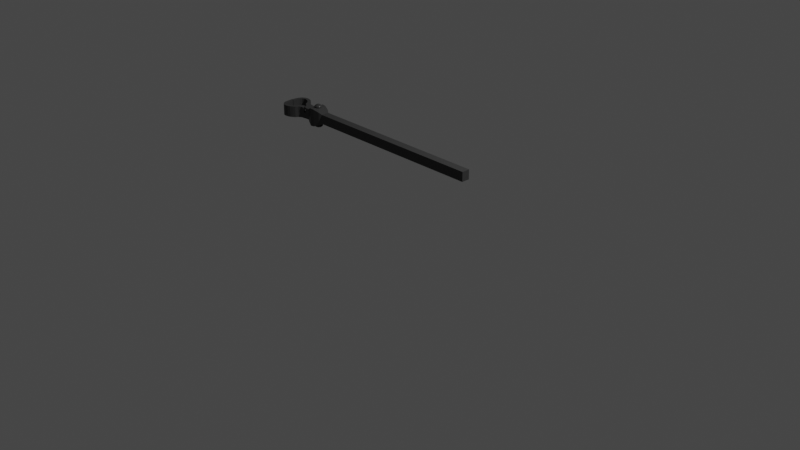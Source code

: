 # Source: Grabber_closed.blend  (saved by Blender 3.6.11; exported with 4.5.12 LTS)
import bpy
from mathutils import Matrix  # noqa: F401  (used for matrix-valued properties, if any)

bpy.ops.wm.read_factory_settings(use_empty=True)
scene = bpy.context.scene
scene.name = 'Scene'

# ---- collections
col_collection = bpy.data.collections.new('Collection'); scene.collection.children.link(col_collection)

# ---- materials (node trees are filled in below, after node groups)
mat_material_002 = bpy.data.materials.new('Material.002')
mat_material_002.use_transparent_shadow = False

# ---- material node trees
mat_material_002.use_nodes = True; mat_material_002.node_tree.nodes.clear()
_N = mat_material_002.node_tree.nodes; _L = mat_material_002.node_tree.links
n0 = _N.new('ShaderNodeBsdfPrincipled'); n0.name = 'Principled BSDF'; n0.location = (10, 300)
n0.distribution = 'GGX'
n0.subsurface_method = 'RANDOM_WALK_SKIN'
n0.inputs[0].default_value = (0.06998, 0.06998, 0.06998, 1.0)
n0.inputs[1].default_value = 0.3109
n0.inputs[2].default_value = 0.2617
n0.inputs[3].default_value = 1.45
n0.inputs[13].default_value = 0.0
n0.inputs[27].default_value = (0.0, 0.0, 0.0, 1.0)
n0.inputs[28].default_value = 1.0
n1 = _N.new('ShaderNodeOutputMaterial'); n1.name = 'Material Output'; n1.location = (300, 300)
_L.new(n0.outputs[0], n1.inputs[0])
n1.is_active_output = True

# ---- world
world_world = bpy.data.worlds.new('World'); scene.world = world_world
world_world.use_nodes = True; world_world.node_tree.nodes.clear()
_N = world_world.node_tree.nodes; _L = world_world.node_tree.links
n0 = _N.new('ShaderNodeOutputWorld'); n0.name = 'World Output'; n0.location = (300, 300)
n1 = _N.new('ShaderNodeBackground'); n1.name = 'Background'; n1.location = (10, 300)
n1.inputs[0].default_value = (0.05088, 0.05088, 0.05088, 1.0)
_L.new(n1.outputs[0], n0.inputs[0])
n0.is_active_output = True
world_world.color = (0.05088, 0.05088, 0.05088)
world_world.use_sun_shadow = False
world_world.sun_shadow_jitter_overblur = 0.0

# ---- cameras
cam_camera = bpy.data.cameras.new('Camera')
cam_camera.clip_end = 100.0
cam_camera.ortho_scale = 7.314

# ---- lights
light_light = bpy.data.lights.new('Light', 'POINT')
light_light.transmission_factor = 0.0
light_light.energy = 1000.0
light_light.shadow_soft_size = 0.1
light_light.shadow_maximum_resolution = 0.006
light_light.use_absolute_resolution = True

# ---- meshes
me_cube_001 = bpy.data.meshes.new('Cube.001')
me_cube_001.from_pydata([(-0.9935, -0.05948, 0.07174), (-0.9935, 0.05948, 0.07174), (0.9935, -0.05948, 0.07174), (0.9935, 0.05948, 0.07174), (-1.026, -0.08489, 0.1024), (-1.026, 0.08489, 0.1024), (-1.057, -0.09787, 0.1181), (-1.057, 0.09787, 0.1181), (-1.086, -0.1102, 0.133), (-1.086, 0.1102, 0.133), (-1.131, -0.1141, 0.1376), (-1.131, 0.1141, 0.1376), (-1.16, -0.09753, 0.1176), (-1.16, 0.09753, 0.1176), (-1.183, -0.08538, 0.103), (-1.183, 0.08538, 0.103), (-1.203, -0.06964, 0.084), (-1.203, 0.06964, 0.084), (-1.229, -0.06964, 0.084), (-1.229, 0.06964, 0.084), (-1.251, -0.06898, 0.084), (-1.237, 0.06898, 0.084), (-1.286, -0.03643, 0.084), (-1.272, 0.07556, 0.084), (-1.271, 0.0815, -0.084), (-1.311, 0.01423, -0.084), (-1.311, 0.01423, 0.084), (-1.297, 0.0815, 0.084), (-1.314, 0.08591, -0.084), (-1.341, 0.03491, -0.084), (-1.341, 0.03491, 0.084), (-1.314, 0.08591, 0.084), (-1.336, 0.1071, -0.084), (-1.366, 0.0828, -0.084), (-1.366, 0.0828, 0.084), (-1.336, 0.1071, 0.084), (-1.354, 0.145, -0.084), (-1.375, 0.1061, -0.084), (-1.375, 0.1061, 0.084), (-1.354, 0.145, 0.084), (-1.373, 0.1648, -0.084), (-1.393, 0.1245, -0.084), (-1.393, 0.1245, 0.084), (-1.373, 0.1648, 0.084), (-1.4, 0.1883, -0.084), (-1.413, 0.1433, -0.084), (-1.413, 0.1433, 0.084), (-1.4, 0.1883, 0.084), (-1.428, 0.2026, -0.084), (-1.433, 0.1549, -0.084), (-1.433, 0.1549, 0.084), (-1.428, 0.2026, 0.084), (-1.466, 0.2083, -0.084), (-1.457, 0.1615, -0.084), (-1.457, 0.1615, 0.084), (-1.466, 0.2083, 0.084), (-1.498, 0.1956, -0.084), (-1.477, 0.1564, -0.084), (-1.477, 0.1564, 0.084), (-1.498, 0.1956, 0.084), (-1.527, 0.1643, -0.084), (-1.496, 0.1406, -0.084), (-1.496, 0.1406, 0.084), (-1.527, 0.1643, 0.084), (-1.543, 0.1237, -0.084), (-1.509, 0.1125, -0.084), (-1.509, 0.1125, 0.084), (-1.543, 0.1237, 0.084), (-1.55, 0.07839, -0.084), (-1.515, 0.08229, -0.084), (-1.515, 0.08229, 0.084), (-1.55, 0.07839, 0.084), (-1.555, 0.01805, -0.084), (-1.52, 0.01777, -0.084), (-1.52, 0.01777, 0.084), (-1.555, 0.01805, 0.084), (-0.9935, -0.05948, 0.0), (-1.026, -0.08489, -5.215e-08), (-1.057, -0.09787, -7.451e-08), (-1.086, -0.1102, -8.941e-08), (-1.131, -0.1141, -8.941e-08), (-1.16, -0.09753, -8.196e-08), (-1.183, -0.08538, -7.451e-08), (-1.203, -0.06964, -5.215e-08), (-1.229, -0.06964, -5.215e-08), (-1.251, -0.06898, -5.96e-08), (-1.311, 0.01423, -5.37e-08), (-1.341, 0.03491, -5.96e-08), (-1.366, 0.0828, -5.215e-08), (-0.9935, 0.05948, 0.0), (-1.026, 0.08489, -5.215e-08), (-1.057, 0.09787, -8.196e-08), (-1.086, 0.1102, -8.941e-08), (-1.131, 0.1141, -1.043e-07), (-1.16, 0.09753, -8.196e-08), (-1.183, 0.08538, -6.706e-08), (-1.203, 0.06964, -5.96e-08), (-1.229, 0.06964, -5.96e-08), (-1.237, 0.06898, -5.215e-08), (-1.272, 0.07556, -5.215e-08), (-1.075, -0.0225, -2.132e-14), (-1.084, -0.03211, -5.215e-08), (-1.092, -0.03702, -7.451e-08), (-1.1, -0.0417, -8.941e-08), (-1.112, -0.04315, -8.941e-08), (-1.119, -0.03689, -8.196e-08), (-1.126, -0.03229, -7.451e-08), (-1.131, -0.02634, -5.215e-08), (-1.075, 0.0225, -2.132e-14), (-1.084, 0.03211, -5.215e-08), (-1.092, 0.03702, -8.196e-08), (-1.1, 0.0417, -8.941e-08), (-1.112, 0.04315, -1.043e-07), (-1.119, 0.03689, -8.196e-08), (-1.126, 0.03229, -6.706e-08), (-1.131, 0.02634, -5.96e-08), (-1.075, -0.0225, 0.1396), (-1.084, -0.03211, 0.1396), (-1.092, -0.03702, 0.1396), (-1.1, -0.0417, 0.1396), (-1.112, -0.04315, 0.1396), (-1.119, -0.03689, 0.1396), (-1.126, -0.03229, 0.1396), (-1.131, -0.02634, 0.1396), (-1.075, 0.0225, 0.1396), (-1.084, 0.03211, 0.1396), (-1.092, 0.03702, 0.1396), (-1.1, 0.0417, 0.1396), (-1.112, 0.04315, 0.1396), (-1.119, 0.03689, 0.1396), (-1.126, 0.03229, 0.1396), (-1.131, 0.02634, 0.1396), (0.9935, 0.05948, 0.0), (0.9935, -0.05948, 0.0), (-1.293, 0.08371, -0.084), (-1.286, -0.03643, -3.725e-08), (-1.555, 0.002672, -0.084), (-1.52, 0.002388, -0.084), (-1.52, 0.002388, 0.084), (-1.555, 0.002672, 0.084)], [], [(101, 102, 118, 117), (3, 132, 89, 1), (132, 3, 2, 133), (133, 76, 89, 132), (3, 1, 0, 2), (76, 0, 4, 77), (109, 108, 124, 125), (77, 4, 6, 78), (102, 103, 119, 118), (78, 6, 8, 79), (80, 10, 12, 81), (79, 8, 10, 80), (112, 111, 127, 128), (104, 105, 121, 120), (111, 110, 126, 127), (81, 12, 14, 82), (16, 17, 19, 18), (82, 14, 16, 83), (103, 104, 120, 119), (18, 19, 21, 20), (83, 16, 18, 84), (84, 18, 20, 85), (22, 23, 27, 26), (20, 21, 23, 22), (97, 84, 85, 98), (24, 25, 29, 28, 134), (30, 31, 35, 34), (24, 99, 86, 25), (86, 26, 30, 87), (26, 27, 31, 30), (35, 32, 36, 39), (28, 29, 33, 32), (31, 28, 32, 35), (87, 30, 34, 88), (38, 39, 43, 42), (33, 88, 34, 38, 37), (34, 35, 39, 38), (32, 33, 37, 36), (43, 40, 44, 47), (36, 37, 41, 40), (39, 36, 40, 43), (37, 38, 42, 41), (46, 47, 51, 50), (41, 42, 46, 45), (42, 43, 47, 46), (40, 41, 45, 44), (48, 49, 53, 52), (44, 45, 49, 48), (47, 44, 48, 51), (45, 46, 50, 49), (55, 52, 56, 59), (51, 48, 52, 55), (49, 50, 54, 53), (50, 51, 55, 54), (58, 59, 63, 62), (53, 54, 58, 57), (54, 55, 59, 58), (52, 53, 57, 56), (63, 60, 64, 67), (56, 57, 61, 60), (59, 56, 60, 63), (57, 58, 62, 61), (65, 66, 70, 69), (61, 62, 66, 65), (62, 63, 67, 66), (60, 61, 65, 64), (70, 71, 75, 74), (66, 67, 71, 70), (64, 65, 69, 68), (67, 64, 68, 71), (75, 72, 136, 139), (68, 69, 73, 72), (71, 68, 72, 75), (69, 70, 74, 73), (29, 87, 88, 33), (25, 86, 87, 29), (96, 83, 84, 97), (19, 97, 98, 21), (21, 98, 99, 23), (17, 96, 97, 19), (13, 94, 95, 15), (15, 95, 96, 17), (11, 93, 94, 13), (7, 91, 92, 9), (9, 92, 93, 11), (1, 89, 90, 5), (5, 90, 91, 7), (93, 92, 111, 112), (80, 81, 105, 104), (90, 89, 108, 109), (78, 79, 103, 102), (91, 90, 109, 110), (77, 78, 102, 101), (89, 76, 100, 108), (76, 77, 101, 100), (95, 94, 113, 114), (83, 96, 115, 107), (96, 95, 114, 115), (82, 83, 107, 106), (94, 93, 112, 113), (81, 82, 106, 105), (92, 91, 110, 111), (79, 80, 104, 103), (110, 109, 125, 126), (100, 101, 117, 116), (107, 115, 131, 123), (108, 100, 116, 124), (114, 113, 129, 130), (106, 107, 123, 122), (115, 114, 130, 131), (105, 106, 122, 121), (113, 112, 128, 129), (4, 0, 116, 117), (6, 4, 117, 118), (118, 119, 8, 6), (120, 10, 8, 119), (121, 12, 10, 120), (121, 122, 14, 12), (123, 16, 14, 122), (131, 17, 16, 123), (17, 131, 130, 15), (15, 130, 129, 13), (13, 129, 128, 11), (11, 128, 127, 9), (9, 127, 126, 7), (7, 126, 125, 5), (5, 125, 124, 1), (0, 1, 124, 116), (76, 133, 2, 0), (23, 99, 24, 134, 27), (99, 135, 86), (98, 85, 135, 99), (28, 31, 27, 134), (86, 135, 22, 26), (85, 20, 22, 135), (137, 138, 139, 136), (73, 74, 138, 137), (74, 75, 139, 138), (72, 73, 137, 136)])
_uv = me_cube_001.uv_layers.new(name='UVMap')
_uv.uv.foreach_set('vector', [0.5, 1.0, 0.5, 1.0, 0.5, 1.0, 0.5, 1.0, 0.625, 0.5, 0.5, 0.5, 0.5, 0.25, 0.625, 0.25, 0.5, 0.5, 0.625, 0.5, 0.625, 0.75, 0.5, 0.75, 0.5, 0.75, 0.5, 1.0, 0.5, 0.25, 0.5, 0.5, 0.625, 0.5, 0.875, 0.5, 0.875, 0.75, 0.625, 0.75, 0.5, 1.0, 0.625, 1.0, 0.625, 1.0, 0.5, 1.0, 0.5, 0.25, 0.5, 0.25, 0.5, 0.25, 0.5, 0.25, 0.5, 1.0, 0.625, 1.0, 0.625, 1.0, 0.5, 1.0, 0.5, 1.0, 0.5, 1.0, 0.5, 1.0, 0.5, 1.0, 0.5, 1.0, 0.625, 1.0, 0.625, 1.0, 0.5, 1.0, 0.5, 1.0, 0.625, 1.0, 0.625, 1.0, 0.5, 1.0, 0.5, 1.0, 0.625, 1.0, 0.625, 1.0, 0.5, 1.0, 0.5, 0.25, 0.5, 0.25, 0.5, 0.25, 0.5, 0.25, 0.5, 1.0, 0.5, 1.0, 0.5, 1.0, 0.5, 1.0, 0.5, 0.25, 0.5, 0.25, 0.5, 0.25, 0.5, 0.25, 0.5, 1.0, 0.625, 1.0, 0.625, 1.0, 0.5, 1.0, 0.875, 0.75, 0.875, 0.5, 0.875, 0.5, 0.875, 0.75, 0.5, 1.0, 0.625, 1.0, 0.625, 1.0, 0.5, 1.0, 0.5, 1.0, 0.5, 1.0, 0.5, 1.0, 0.5, 1.0, 0.875, 0.75, 0.875, 0.5, 0.875, 0.5, 0.875, 0.75, 0.5, 1.0, 0.625, 1.0, 0.625, 1.0, 0.5, 1.0, 0.5, 1.0, 0.625, 1.0, 0.625, 1.0, 0.5, 1.0, 0.875, 0.75, 0.875, 0.5, 0.875, 0.5, 0.875, 0.75, 0.875, 0.75, 0.875, 0.5, 0.875, 0.5, 0.875, 0.75, 0.5, 0.25, 0.5, 1.0, 0.5, 1.0, 0.5, 0.25, 0.125, 0.5, 0.125, 0.75, 0.125, 0.75, 0.125, 0.5, 0.125, 0.5, 0.875, 0.75, 0.875, 0.5, 0.875, 0.5, 0.875, 0.75, 0.125, 0.5, 0.5, 0.25, 0.5, 1.0, 0.375, 1.0, 0.5, 1.0, 0.625, 1.0, 0.625, 1.0, 0.5, 1.0, 0.875, 0.75, 0.875, 0.5, 0.875, 0.5, 0.875, 0.75, 0.625, 0.25, 0.375, 0.25, 0.375, 0.25, 0.625, 0.25, 0.125, 0.5, 0.125, 0.75, 0.125, 0.75, 0.125, 0.5, 0.625, 0.25, 0.375, 0.25, 0.375, 0.25, 0.625, 0.25, 0.5, 1.0, 0.625, 1.0, 0.625, 1.0, 0.5, 1.0, 0.875, 0.75, 0.875, 0.5, 0.875, 0.5, 0.875, 0.75, 0.375, 1.0, 0.5, 1.0, 0.625, 1.0, 0.625, 1.0, 0.375, 1.0, 0.875, 0.75, 0.875, 0.5, 0.875, 0.5, 0.875, 0.75, 0.125, 0.5, 0.125, 0.75, 0.125, 0.75, 0.125, 0.5, 0.625, 0.25, 0.375, 0.25, 0.375, 0.25, 0.625, 0.25, 0.125, 0.5, 0.125, 0.75, 0.125, 0.75, 0.125, 0.5, 0.625, 0.25, 0.375, 0.25, 0.375, 0.25, 0.625, 0.25, 0.375, 1.0, 0.625, 1.0, 0.625, 1.0, 0.375, 1.0, 0.875, 0.75, 0.875, 0.5, 0.875, 0.5, 0.875, 0.75, 0.375, 1.0, 0.625, 1.0, 0.625, 1.0, 0.375, 1.0, 0.875, 0.75, 0.875, 0.5, 0.875, 0.5, 0.875, 0.75, 0.125, 0.5, 0.125, 0.75, 0.125, 0.75, 0.125, 0.5, 0.125, 0.5, 0.125, 0.75, 0.125, 0.75, 0.125, 0.5, 0.125, 0.5, 0.125, 0.75, 0.125, 0.75, 0.125, 0.5, 0.625, 0.25, 0.375, 0.25, 0.375, 0.25, 0.625, 0.25, 0.375, 1.0, 0.625, 1.0, 0.625, 1.0, 0.375, 1.0, 0.625, 0.25, 0.375, 0.25, 0.375, 0.25, 0.625, 0.25, 0.625, 0.25, 0.375, 0.25, 0.375, 0.25, 0.625, 0.25, 0.375, 1.0, 0.625, 1.0, 0.625, 1.0, 0.375, 1.0, 0.875, 0.75, 0.875, 0.5, 0.875, 0.5, 0.875, 0.75, 0.875, 0.75, 0.875, 0.5, 0.875, 0.5, 0.875, 0.75, 0.375, 1.0, 0.625, 1.0, 0.625, 1.0, 0.375, 1.0, 0.875, 0.75, 0.875, 0.5, 0.875, 0.5, 0.875, 0.75, 0.125, 0.5, 0.125, 0.75, 0.125, 0.75, 0.125, 0.5, 0.625, 0.25, 0.375, 0.25, 0.375, 0.25, 0.625, 0.25, 0.125, 0.5, 0.125, 0.75, 0.125, 0.75, 0.125, 0.5, 0.625, 0.25, 0.375, 0.25, 0.375, 0.25, 0.625, 0.25, 0.375, 1.0, 0.625, 1.0, 0.625, 1.0, 0.375, 1.0, 0.375, 1.0, 0.625, 1.0, 0.625, 1.0, 0.375, 1.0, 0.375, 1.0, 0.625, 1.0, 0.625, 1.0, 0.375, 1.0, 0.875, 0.75, 0.875, 0.5, 0.875, 0.5, 0.875, 0.75, 0.125, 0.5, 0.125, 0.75, 0.125, 0.75, 0.125, 0.5, 0.875, 0.75, 0.875, 0.5, 0.875, 0.5, 0.875, 0.75, 0.875, 0.75, 0.875, 0.5, 0.875, 0.5, 0.875, 0.75, 0.125, 0.5, 0.125, 0.75, 0.125, 0.75, 0.125, 0.5, 0.625, 0.25, 0.375, 0.25, 0.375, 0.25, 0.625, 0.25, 0.625, 0.25, 0.375, 0.25, 0.375, 0.25, 0.625, 0.25, 0.125, 0.5, 0.125, 0.75, 0.125, 0.75, 0.125, 0.5, 0.625, 0.25, 0.375, 0.25, 0.375, 0.25, 0.625, 0.25, 0.375, 1.0, 0.625, 1.0, 0.625, 1.0, 0.375, 1.0, 0.375, 1.0, 0.5, 1.0, 0.5, 1.0, 0.375, 1.0, 0.375, 1.0, 0.5, 1.0, 0.5, 1.0, 0.375, 1.0, 0.5, 0.25, 0.5, 1.0, 0.5, 1.0, 0.5, 0.25, 0.625, 0.25, 0.5, 0.25, 0.5, 0.25, 0.625, 0.25, 0.625, 0.25, 0.5, 0.25, 0.5, 0.25, 0.625, 0.25, 0.625, 0.25, 0.5, 0.25, 0.5, 0.25, 0.625, 0.25, 0.625, 0.25, 0.5, 0.25, 0.5, 0.25, 0.625, 0.25, 0.625, 0.25, 0.5, 0.25, 0.5, 0.25, 0.625, 0.25, 0.625, 0.25, 0.5, 0.25, 0.5, 0.25, 0.625, 0.25, 0.625, 0.25, 0.5, 0.25, 0.5, 0.25, 0.625, 0.25, 0.625, 0.25, 0.5, 0.25, 0.5, 0.25, 0.625, 0.25, 0.625, 0.25, 0.5, 0.25, 0.5, 0.25, 0.625, 0.25, 0.625, 0.25, 0.5, 0.25, 0.5, 0.25, 0.625, 0.25, 0.5, 0.25, 0.5, 0.25, 0.5, 0.25, 0.5, 0.25, 0.5, 1.0, 0.5, 1.0, 0.5, 1.0, 0.5, 1.0, 0.5, 0.25, 0.5, 0.25, 0.5, 0.25, 0.5, 0.25, 0.5, 1.0, 0.5, 1.0, 0.5, 1.0, 0.5, 1.0, 0.5, 0.25, 0.5, 0.25, 0.5, 0.25, 0.5, 0.25, 0.5, 1.0, 0.5, 1.0, 0.5, 1.0, 0.5, 1.0, 0.5, 0.25, 0.5, 1.0, 0.5, 1.0, 0.5, 0.25, 0.5, 1.0, 0.5, 1.0, 0.5, 1.0, 0.5, 1.0, 0.5, 0.25, 0.5, 0.25, 0.5, 0.25, 0.5, 0.25, 0.5, 1.0, 0.5, 0.25, 0.5, 0.25, 0.5, 1.0, 0.5, 0.25, 0.5, 0.25, 0.5, 0.25, 0.5, 0.25, 0.5, 1.0, 0.5, 1.0, 0.5, 1.0, 0.5, 1.0, 0.5, 0.25, 0.5, 0.25, 0.5, 0.25, 0.5, 0.25, 0.5, 1.0, 0.5, 1.0, 0.5, 1.0, 0.5, 1.0, 0.5, 0.25, 0.5, 0.25, 0.5, 0.25, 0.5, 0.25, 0.5, 1.0, 0.5, 1.0, 0.5, 1.0, 0.5, 1.0, 0.5, 0.25, 0.5, 0.25, 0.5, 0.25, 0.5, 0.25, 0.5, 1.0, 0.5, 1.0, 0.5, 1.0, 0.5, 1.0, 0.5, 1.0, 0.5, 0.25, 0.5, 0.25, 0.5, 1.0, 0.5, 0.25, 0.5, 1.0, 0.5, 1.0, 0.5, 0.25, 0.5, 0.25, 0.5, 0.25, 0.5, 0.25, 0.5, 0.25, 0.5, 1.0, 0.5, 1.0, 0.5, 1.0, 0.5, 1.0, 0.5, 0.25, 0.5, 0.25, 0.5, 0.25, 0.5, 0.25, 0.5, 1.0, 0.5, 1.0, 0.5, 1.0, 0.5, 1.0, 0.5, 0.25, 0.5, 0.25, 0.5, 0.25, 0.5, 0.25, 0.625, 1.0, 0.625, 1.0, 0.5, 1.0, 0.5, 1.0, 0.625, 1.0, 0.625, 1.0, 0.5, 1.0, 0.5, 1.0, 0.5, 1.0, 0.5, 1.0, 0.625, 1.0, 0.625, 1.0, 0.5, 1.0, 0.625, 1.0, 0.625, 1.0, 0.5, 1.0, 0.5, 1.0, 0.625, 1.0, 0.625, 1.0, 0.5, 1.0, 0.5, 1.0, 0.5, 1.0, 0.625, 1.0, 0.625, 1.0, 0.5, 1.0, 0.625, 1.0, 0.625, 1.0, 0.5, 1.0, 0.5, 0.25, 0.875, 0.5, 0.875, 0.75, 0.5, 1.0, 0.875, 0.5, 0.5, 0.25, 0.5, 0.25, 0.625, 0.25, 0.625, 0.25, 0.5, 0.25, 0.5, 0.25, 0.625, 0.25, 0.625, 0.25, 0.5, 0.25, 0.5, 0.25, 0.625, 0.25, 0.625, 0.25, 0.5, 0.25, 0.5, 0.25, 0.625, 0.25, 0.625, 0.25, 0.5, 0.25, 0.5, 0.25, 0.625, 0.25, 0.625, 0.25, 0.5, 0.25, 0.5, 0.25, 0.625, 0.25, 0.625, 0.25, 0.5, 0.25, 0.5, 0.25, 0.625, 0.25, 0.625, 1.0, 0.625, 0.25, 0.5, 0.25, 0.5, 1.0, 0.5, 1.0, 0.5, 0.75, 0.625, 0.75, 0.875, 0.75, 0.625, 0.25, 0.5, 0.25, 0.125, 0.5, 0.125, 0.5, 0.875, 0.5, 0.5, 0.25, 0.0, 0.0, 0.5, 1.0, 0.5, 0.25, 0.5, 1.0, 0.0, 0.0, 0.5, 0.25, 0.125, 0.5, 0.875, 0.5, 0.875, 0.5, 0.125, 0.5, 0.5, 1.0, 0.0, 0.0, 0.875, 0.75, 0.875, 0.75, 0.5, 1.0, 0.875, 0.75, 0.875, 0.75, 0.0, 0.0, 0.375, 1.0, 0.625, 1.0, 0.875, 0.5, 0.375, 0.25, 0.375, 1.0, 0.625, 1.0, 0.625, 1.0, 0.375, 1.0, 0.875, 0.75, 0.875, 0.5, 0.875, 0.5, 0.875, 0.75, 0.125, 0.5, 0.125, 0.75, 0.125, 0.75, 0.125, 0.5])
me_cube_001.materials.append(mat_material_002)
me_cube_001.update()
me_cube_003 = bpy.data.meshes.new('Cube.003')
me_cube_003.from_pydata([(-0.9935, -0.05948, 0.07174), (-0.9935, 0.05948, 0.07174), (0.9935, -0.05948, 0.07174), (0.9935, 0.05948, 0.07174), (-1.026, -0.08489, 0.1024), (-1.026, 0.08489, 0.1024), (-1.057, -0.09787, 0.1181), (-1.057, 0.09787, 0.1181), (-1.086, -0.1102, 0.133), (-1.086, 0.1102, 0.133), (-1.131, -0.1141, 0.1376), (-1.131, 0.1141, 0.1376), (-1.16, -0.09753, 0.1176), (-1.16, 0.09753, 0.1176), (-1.183, -0.08538, 0.103), (-1.183, 0.08538, 0.103), (-1.203, -0.06964, 0.084), (-1.203, 0.06964, 0.084), (-1.229, -0.06964, 0.084), (-1.229, 0.06964, 0.084), (-1.251, -0.06898, 0.084), (-1.237, 0.06898, 0.084), (-1.286, -0.03643, 0.084), (-1.272, 0.07556, 0.084), (-1.271, 0.0815, -0.084), (-1.311, 0.01423, -0.084), (-1.311, 0.01423, 0.084), (-1.297, 0.0815, 0.084), (-1.314, 0.08591, -0.084), (-1.341, 0.03491, -0.084), (-1.341, 0.03491, 0.084), (-1.314, 0.08591, 0.084), (-1.336, 0.1071, -0.084), (-1.366, 0.0828, -0.084), (-1.366, 0.0828, 0.084), (-1.336, 0.1071, 0.084), (-1.354, 0.145, -0.084), (-1.375, 0.1061, -0.084), (-1.375, 0.1061, 0.084), (-1.354, 0.145, 0.084), (-1.373, 0.1648, -0.084), (-1.393, 0.1245, -0.084), (-1.393, 0.1245, 0.084), (-1.373, 0.1648, 0.084), (-1.4, 0.1883, -0.084), (-1.413, 0.1433, -0.084), (-1.413, 0.1433, 0.084), (-1.4, 0.1883, 0.084), (-1.428, 0.2026, -0.084), (-1.433, 0.1549, -0.084), (-1.433, 0.1549, 0.084), (-1.428, 0.2026, 0.084), (-1.466, 0.2083, -0.084), (-1.457, 0.1615, -0.084), (-1.457, 0.1615, 0.084), (-1.466, 0.2083, 0.084), (-1.498, 0.1956, -0.084), (-1.477, 0.1564, -0.084), (-1.477, 0.1564, 0.084), (-1.498, 0.1956, 0.084), (-1.527, 0.1643, -0.084), (-1.496, 0.1406, -0.084), (-1.496, 0.1406, 0.084), (-1.527, 0.1643, 0.084), (-1.543, 0.1237, -0.084), (-1.509, 0.1125, -0.084), (-1.509, 0.1125, 0.084), (-1.543, 0.1237, 0.084), (-1.55, 0.07839, -0.084), (-1.515, 0.08229, -0.084), (-1.515, 0.08229, 0.084), (-1.55, 0.07839, 0.084), (-1.555, 0.003287, -0.084), (-1.52, 0.003003, -0.084), (-1.52, 0.003003, 0.084), (-1.555, 0.003287, 0.084), (-0.9935, -0.05948, 0.0), (-1.026, -0.08489, -5.215e-08), (-1.057, -0.09787, -7.451e-08), (-1.086, -0.1102, -8.941e-08), (-1.131, -0.1141, -8.941e-08), (-1.16, -0.09753, -8.196e-08), (-1.183, -0.08538, -7.451e-08), (-1.203, -0.06964, -5.215e-08), (-1.229, -0.06964, -5.215e-08), (-1.251, -0.06898, -5.96e-08), (-1.311, 0.01423, -5.37e-08), (-1.341, 0.03491, -5.96e-08), (-1.366, 0.0828, -5.215e-08), (-0.9935, 0.05948, 0.0), (-1.026, 0.08489, -5.215e-08), (-1.057, 0.09787, -8.196e-08), (-1.086, 0.1102, -8.941e-08), (-1.131, 0.1141, -1.043e-07), (-1.16, 0.09753, -8.196e-08), (-1.183, 0.08538, -6.706e-08), (-1.203, 0.06964, -5.96e-08), (-1.229, 0.06964, -5.96e-08), (-1.237, 0.06898, -5.215e-08), (-1.272, 0.07556, -5.215e-08), (-1.075, -0.0225, -2.132e-14), (-1.084, -0.03211, -5.215e-08), (-1.092, -0.03702, -7.451e-08), (-1.1, -0.0417, -8.941e-08), (-1.112, -0.04315, -8.941e-08), (-1.119, -0.03689, -8.196e-08), (-1.126, -0.03229, -7.451e-08), (-1.131, -0.02634, -5.215e-08), (-1.075, 0.0225, -2.132e-14), (-1.084, 0.03211, -5.215e-08), (-1.092, 0.03702, -8.196e-08), (-1.1, 0.0417, -8.941e-08), (-1.112, 0.04315, -1.043e-07), (-1.119, 0.03689, -8.196e-08), (-1.126, 0.03229, -6.706e-08), (-1.131, 0.02634, -5.96e-08), (-1.075, -0.0225, 0.1396), (-1.084, -0.03211, 0.1396), (-1.092, -0.03702, 0.1396), (-1.1, -0.0417, 0.1396), (-1.112, -0.04315, 0.1396), (-1.119, -0.03689, 0.1396), (-1.126, -0.03229, 0.1396), (-1.131, -0.02634, 0.1396), (-1.075, 0.0225, 0.1396), (-1.084, 0.03211, 0.1396), (-1.092, 0.03702, 0.1396), (-1.1, 0.0417, 0.1396), (-1.112, 0.04315, 0.1396), (-1.119, 0.03689, 0.1396), (-1.126, 0.03229, 0.1396), (-1.131, 0.02634, 0.1396), (0.9935, 0.05948, 0.0), (0.9935, -0.05948, 0.0), (-1.293, 0.08371, -0.084), (-1.286, -0.03643, -3.725e-08)], [], [(101, 102, 118, 117), (3, 132, 89, 1), (132, 3, 2, 133), (133, 76, 89, 132), (3, 1, 0, 2), (76, 0, 4, 77), (109, 108, 124, 125), (77, 4, 6, 78), (102, 103, 119, 118), (78, 6, 8, 79), (80, 10, 12, 81), (79, 8, 10, 80), (112, 111, 127, 128), (104, 105, 121, 120), (111, 110, 126, 127), (81, 12, 14, 82), (16, 17, 19, 18), (82, 14, 16, 83), (103, 104, 120, 119), (18, 19, 21, 20), (83, 16, 18, 84), (84, 18, 20, 85), (22, 23, 27, 26), (20, 21, 23, 22), (97, 84, 85, 98), (24, 25, 29, 28, 134), (30, 31, 35, 34), (24, 99, 86, 25), (86, 26, 30, 87), (26, 27, 31, 30), (35, 32, 36, 39), (28, 29, 33, 32), (31, 28, 32, 35), (87, 30, 34, 88), (38, 39, 43, 42), (33, 88, 34, 38, 37), (34, 35, 39, 38), (32, 33, 37, 36), (43, 40, 44, 47), (36, 37, 41, 40), (39, 36, 40, 43), (37, 38, 42, 41), (46, 47, 51, 50), (41, 42, 46, 45), (42, 43, 47, 46), (40, 41, 45, 44), (48, 49, 53, 52), (44, 45, 49, 48), (47, 44, 48, 51), (45, 46, 50, 49), (55, 52, 56, 59), (51, 48, 52, 55), (49, 50, 54, 53), (50, 51, 55, 54), (58, 59, 63, 62), (53, 54, 58, 57), (54, 55, 59, 58), (52, 53, 57, 56), (63, 60, 64, 67), (56, 57, 61, 60), (59, 56, 60, 63), (57, 58, 62, 61), (65, 66, 70, 69), (61, 62, 66, 65), (62, 63, 67, 66), (60, 61, 65, 64), (70, 71, 75, 74), (66, 67, 71, 70), (64, 65, 69, 68), (67, 64, 68, 71), (73, 74, 75, 72), (68, 69, 73, 72), (71, 68, 72, 75), (69, 70, 74, 73), (29, 87, 88, 33), (25, 86, 87, 29), (96, 83, 84, 97), (19, 97, 98, 21), (21, 98, 99, 23), (17, 96, 97, 19), (13, 94, 95, 15), (15, 95, 96, 17), (11, 93, 94, 13), (7, 91, 92, 9), (9, 92, 93, 11), (1, 89, 90, 5), (5, 90, 91, 7), (93, 92, 111, 112), (80, 81, 105, 104), (90, 89, 108, 109), (78, 79, 103, 102), (91, 90, 109, 110), (77, 78, 102, 101), (89, 76, 100, 108), (76, 77, 101, 100), (95, 94, 113, 114), (83, 96, 115, 107), (96, 95, 114, 115), (82, 83, 107, 106), (94, 93, 112, 113), (81, 82, 106, 105), (92, 91, 110, 111), (79, 80, 104, 103), (110, 109, 125, 126), (100, 101, 117, 116), (107, 115, 131, 123), (108, 100, 116, 124), (114, 113, 129, 130), (106, 107, 123, 122), (115, 114, 130, 131), (105, 106, 122, 121), (113, 112, 128, 129), (4, 0, 116, 117), (6, 4, 117, 118), (118, 119, 8, 6), (120, 10, 8, 119), (121, 12, 10, 120), (121, 122, 14, 12), (123, 16, 14, 122), (131, 17, 16, 123), (17, 131, 130, 15), (15, 130, 129, 13), (13, 129, 128, 11), (11, 128, 127, 9), (9, 127, 126, 7), (7, 126, 125, 5), (5, 125, 124, 1), (0, 1, 124, 116), (76, 133, 2, 0), (23, 99, 24, 134, 27), (99, 135, 86), (98, 85, 135, 99), (28, 31, 27, 134), (86, 135, 22, 26), (85, 20, 22, 135)])
_uv = me_cube_003.uv_layers.new(name='UVMap')
_uv.uv.foreach_set('vector', [0.5, 1.0, 0.5, 1.0, 0.5, 1.0, 0.5, 1.0, 0.625, 0.5, 0.5, 0.5, 0.5, 0.25, 0.625, 0.25, 0.5, 0.5, 0.625, 0.5, 0.625, 0.75, 0.5, 0.75, 0.5, 0.75, 0.5, 1.0, 0.5, 0.25, 0.5, 0.5, 0.625, 0.5, 0.875, 0.5, 0.875, 0.75, 0.625, 0.75, 0.5, 1.0, 0.625, 1.0, 0.625, 1.0, 0.5, 1.0, 0.5, 0.25, 0.5, 0.25, 0.5, 0.25, 0.5, 0.25, 0.5, 1.0, 0.625, 1.0, 0.625, 1.0, 0.5, 1.0, 0.5, 1.0, 0.5, 1.0, 0.5, 1.0, 0.5, 1.0, 0.5, 1.0, 0.625, 1.0, 0.625, 1.0, 0.5, 1.0, 0.5, 1.0, 0.625, 1.0, 0.625, 1.0, 0.5, 1.0, 0.5, 1.0, 0.625, 1.0, 0.625, 1.0, 0.5, 1.0, 0.5, 0.25, 0.5, 0.25, 0.5, 0.25, 0.5, 0.25, 0.5, 1.0, 0.5, 1.0, 0.5, 1.0, 0.5, 1.0, 0.5, 0.25, 0.5, 0.25, 0.5, 0.25, 0.5, 0.25, 0.5, 1.0, 0.625, 1.0, 0.625, 1.0, 0.5, 1.0, 0.875, 0.75, 0.875, 0.5, 0.875, 0.5, 0.875, 0.75, 0.5, 1.0, 0.625, 1.0, 0.625, 1.0, 0.5, 1.0, 0.5, 1.0, 0.5, 1.0, 0.5, 1.0, 0.5, 1.0, 0.875, 0.75, 0.875, 0.5, 0.875, 0.5, 0.875, 0.75, 0.5, 1.0, 0.625, 1.0, 0.625, 1.0, 0.5, 1.0, 0.5, 1.0, 0.625, 1.0, 0.625, 1.0, 0.5, 1.0, 0.875, 0.75, 0.875, 0.5, 0.875, 0.5, 0.875, 0.75, 0.875, 0.75, 0.875, 0.5, 0.875, 0.5, 0.875, 0.75, 0.5, 0.25, 0.5, 1.0, 0.5, 1.0, 0.5, 0.25, 0.125, 0.5, 0.125, 0.75, 0.125, 0.75, 0.125, 0.5, 0.125, 0.5, 0.875, 0.75, 0.875, 0.5, 0.875, 0.5, 0.875, 0.75, 0.125, 0.5, 0.5, 0.25, 0.5, 1.0, 0.375, 1.0, 0.5, 1.0, 0.625, 1.0, 0.625, 1.0, 0.5, 1.0, 0.875, 0.75, 0.875, 0.5, 0.875, 0.5, 0.875, 0.75, 0.625, 0.25, 0.375, 0.25, 0.375, 0.25, 0.625, 0.25, 0.125, 0.5, 0.125, 0.75, 0.125, 0.75, 0.125, 0.5, 0.625, 0.25, 0.375, 0.25, 0.375, 0.25, 0.625, 0.25, 0.5, 1.0, 0.625, 1.0, 0.625, 1.0, 0.5, 1.0, 0.875, 0.75, 0.875, 0.5, 0.875, 0.5, 0.875, 0.75, 0.375, 1.0, 0.5, 1.0, 0.625, 1.0, 0.625, 1.0, 0.375, 1.0, 0.875, 0.75, 0.875, 0.5, 0.875, 0.5, 0.875, 0.75, 0.125, 0.5, 0.125, 0.75, 0.125, 0.75, 0.125, 0.5, 0.625, 0.25, 0.375, 0.25, 0.375, 0.25, 0.625, 0.25, 0.125, 0.5, 0.125, 0.75, 0.125, 0.75, 0.125, 0.5, 0.625, 0.25, 0.375, 0.25, 0.375, 0.25, 0.625, 0.25, 0.375, 1.0, 0.625, 1.0, 0.625, 1.0, 0.375, 1.0, 0.875, 0.75, 0.875, 0.5, 0.875, 0.5, 0.875, 0.75, 0.375, 1.0, 0.625, 1.0, 0.625, 1.0, 0.375, 1.0, 0.875, 0.75, 0.875, 0.5, 0.875, 0.5, 0.875, 0.75, 0.125, 0.5, 0.125, 0.75, 0.125, 0.75, 0.125, 0.5, 0.125, 0.5, 0.125, 0.75, 0.125, 0.75, 0.125, 0.5, 0.125, 0.5, 0.125, 0.75, 0.125, 0.75, 0.125, 0.5, 0.625, 0.25, 0.375, 0.25, 0.375, 0.25, 0.625, 0.25, 0.375, 1.0, 0.625, 1.0, 0.625, 1.0, 0.375, 1.0, 0.625, 0.25, 0.375, 0.25, 0.375, 0.25, 0.625, 0.25, 0.625, 0.25, 0.375, 0.25, 0.375, 0.25, 0.625, 0.25, 0.375, 1.0, 0.625, 1.0, 0.625, 1.0, 0.375, 1.0, 0.875, 0.75, 0.875, 0.5, 0.875, 0.5, 0.875, 0.75, 0.875, 0.75, 0.875, 0.5, 0.875, 0.5, 0.875, 0.75, 0.375, 1.0, 0.625, 1.0, 0.625, 1.0, 0.375, 1.0, 0.875, 0.75, 0.875, 0.5, 0.875, 0.5, 0.875, 0.75, 0.125, 0.5, 0.125, 0.75, 0.125, 0.75, 0.125, 0.5, 0.625, 0.25, 0.375, 0.25, 0.375, 0.25, 0.625, 0.25, 0.125, 0.5, 0.125, 0.75, 0.125, 0.75, 0.125, 0.5, 0.625, 0.25, 0.375, 0.25, 0.375, 0.25, 0.625, 0.25, 0.375, 1.0, 0.625, 1.0, 0.625, 1.0, 0.375, 1.0, 0.375, 1.0, 0.625, 1.0, 0.625, 1.0, 0.375, 1.0, 0.375, 1.0, 0.625, 1.0, 0.625, 1.0, 0.375, 1.0, 0.875, 0.75, 0.875, 0.5, 0.875, 0.5, 0.875, 0.75, 0.125, 0.5, 0.125, 0.75, 0.125, 0.75, 0.125, 0.5, 0.875, 0.75, 0.875, 0.5, 0.875, 0.5, 0.875, 0.75, 0.875, 0.75, 0.875, 0.5, 0.875, 0.5, 0.875, 0.75, 0.125, 0.5, 0.125, 0.75, 0.125, 0.75, 0.125, 0.5, 0.625, 0.25, 0.375, 0.25, 0.375, 0.25, 0.625, 0.25, 0.375, 1.0, 0.625, 1.0, 0.875, 0.5, 0.375, 0.25, 0.125, 0.5, 0.125, 0.75, 0.125, 0.75, 0.125, 0.5, 0.625, 0.25, 0.375, 0.25, 0.375, 0.25, 0.625, 0.25, 0.375, 1.0, 0.625, 1.0, 0.625, 1.0, 0.375, 1.0, 0.375, 1.0, 0.5, 1.0, 0.5, 1.0, 0.375, 1.0, 0.375, 1.0, 0.5, 1.0, 0.5, 1.0, 0.375, 1.0, 0.5, 0.25, 0.5, 1.0, 0.5, 1.0, 0.5, 0.25, 0.625, 0.25, 0.5, 0.25, 0.5, 0.25, 0.625, 0.25, 0.625, 0.25, 0.5, 0.25, 0.5, 0.25, 0.625, 0.25, 0.625, 0.25, 0.5, 0.25, 0.5, 0.25, 0.625, 0.25, 0.625, 0.25, 0.5, 0.25, 0.5, 0.25, 0.625, 0.25, 0.625, 0.25, 0.5, 0.25, 0.5, 0.25, 0.625, 0.25, 0.625, 0.25, 0.5, 0.25, 0.5, 0.25, 0.625, 0.25, 0.625, 0.25, 0.5, 0.25, 0.5, 0.25, 0.625, 0.25, 0.625, 0.25, 0.5, 0.25, 0.5, 0.25, 0.625, 0.25, 0.625, 0.25, 0.5, 0.25, 0.5, 0.25, 0.625, 0.25, 0.625, 0.25, 0.5, 0.25, 0.5, 0.25, 0.625, 0.25, 0.5, 0.25, 0.5, 0.25, 0.5, 0.25, 0.5, 0.25, 0.5, 1.0, 0.5, 1.0, 0.5, 1.0, 0.5, 1.0, 0.5, 0.25, 0.5, 0.25, 0.5, 0.25, 0.5, 0.25, 0.5, 1.0, 0.5, 1.0, 0.5, 1.0, 0.5, 1.0, 0.5, 0.25, 0.5, 0.25, 0.5, 0.25, 0.5, 0.25, 0.5, 1.0, 0.5, 1.0, 0.5, 1.0, 0.5, 1.0, 0.5, 0.25, 0.5, 1.0, 0.5, 1.0, 0.5, 0.25, 0.5, 1.0, 0.5, 1.0, 0.5, 1.0, 0.5, 1.0, 0.5, 0.25, 0.5, 0.25, 0.5, 0.25, 0.5, 0.25, 0.5, 1.0, 0.5, 0.25, 0.5, 0.25, 0.5, 1.0, 0.5, 0.25, 0.5, 0.25, 0.5, 0.25, 0.5, 0.25, 0.5, 1.0, 0.5, 1.0, 0.5, 1.0, 0.5, 1.0, 0.5, 0.25, 0.5, 0.25, 0.5, 0.25, 0.5, 0.25, 0.5, 1.0, 0.5, 1.0, 0.5, 1.0, 0.5, 1.0, 0.5, 0.25, 0.5, 0.25, 0.5, 0.25, 0.5, 0.25, 0.5, 1.0, 0.5, 1.0, 0.5, 1.0, 0.5, 1.0, 0.5, 0.25, 0.5, 0.25, 0.5, 0.25, 0.5, 0.25, 0.5, 1.0, 0.5, 1.0, 0.5, 1.0, 0.5, 1.0, 0.5, 1.0, 0.5, 0.25, 0.5, 0.25, 0.5, 1.0, 0.5, 0.25, 0.5, 1.0, 0.5, 1.0, 0.5, 0.25, 0.5, 0.25, 0.5, 0.25, 0.5, 0.25, 0.5, 0.25, 0.5, 1.0, 0.5, 1.0, 0.5, 1.0, 0.5, 1.0, 0.5, 0.25, 0.5, 0.25, 0.5, 0.25, 0.5, 0.25, 0.5, 1.0, 0.5, 1.0, 0.5, 1.0, 0.5, 1.0, 0.5, 0.25, 0.5, 0.25, 0.5, 0.25, 0.5, 0.25, 0.625, 1.0, 0.625, 1.0, 0.5, 1.0, 0.5, 1.0, 0.625, 1.0, 0.625, 1.0, 0.5, 1.0, 0.5, 1.0, 0.5, 1.0, 0.5, 1.0, 0.625, 1.0, 0.625, 1.0, 0.5, 1.0, 0.625, 1.0, 0.625, 1.0, 0.5, 1.0, 0.5, 1.0, 0.625, 1.0, 0.625, 1.0, 0.5, 1.0, 0.5, 1.0, 0.5, 1.0, 0.625, 1.0, 0.625, 1.0, 0.5, 1.0, 0.625, 1.0, 0.625, 1.0, 0.5, 1.0, 0.5, 0.25, 0.875, 0.5, 0.875, 0.75, 0.5, 1.0, 0.875, 0.5, 0.5, 0.25, 0.5, 0.25, 0.625, 0.25, 0.625, 0.25, 0.5, 0.25, 0.5, 0.25, 0.625, 0.25, 0.625, 0.25, 0.5, 0.25, 0.5, 0.25, 0.625, 0.25, 0.625, 0.25, 0.5, 0.25, 0.5, 0.25, 0.625, 0.25, 0.625, 0.25, 0.5, 0.25, 0.5, 0.25, 0.625, 0.25, 0.625, 0.25, 0.5, 0.25, 0.5, 0.25, 0.625, 0.25, 0.625, 0.25, 0.5, 0.25, 0.5, 0.25, 0.625, 0.25, 0.625, 1.0, 0.625, 0.25, 0.5, 0.25, 0.5, 1.0, 0.5, 1.0, 0.5, 0.75, 0.625, 0.75, 0.875, 0.75, 0.625, 0.25, 0.5, 0.25, 0.125, 0.5, 0.125, 0.5, 0.875, 0.5, 0.5, 0.25, 0.0, 0.0, 0.5, 1.0, 0.5, 0.25, 0.5, 1.0, 0.0, 0.0, 0.5, 0.25, 0.125, 0.5, 0.875, 0.5, 0.875, 0.5, 0.125, 0.5, 0.5, 1.0, 0.0, 0.0, 0.875, 0.75, 0.875, 0.75, 0.5, 1.0, 0.875, 0.75, 0.875, 0.75, 0.0, 0.0])
me_cube_003.materials.append(mat_material_002)
me_cube_003.update()
me_cylinder = bpy.data.meshes.new('Cylinder')
me_cylinder.from_pydata([(-2.665e-10, 0.01822, -0.05399), (5.38e-10, 0.01822, 0.05399), (0.00301, 0.01787, -0.05399), (0.00301, 0.01787, 0.05399), (0.005904, 0.01683, -0.05399), (0.005904, 0.01683, 0.05399), (0.008571, 0.01515, -0.05399), (0.008571, 0.01515, 0.05399), (0.01091, 0.01288, -0.05399), (0.01091, 0.01288, 0.05399), (0.01283, 0.01012, -0.05399), (0.01283, 0.01012, 0.05399), (0.01425, 0.006972, -0.05399), (0.01425, 0.006972, 0.05399), (0.01513, 0.003554, -0.05399), (0.01513, 0.003554, 0.05399), (0.01543, 0.0, -0.05399), (0.01543, 0.0, 0.05399), (0.01513, -0.003554, -0.05399), (0.01513, -0.003554, 0.05399), (0.01425, -0.006972, -0.05399), (0.01425, -0.006972, 0.05399), (0.01283, -0.01012, -0.05399), (0.01283, -0.01012, 0.05399), (0.01091, -0.01288, -0.05399), (0.01091, -0.01288, 0.05399), (0.008571, -0.01515, -0.05399), (0.008571, -0.01515, 0.05399), (0.005904, -0.01683, -0.05399), (0.005904, -0.01683, 0.05399), (0.00301, -0.01787, -0.05399), (0.00301, -0.01787, 0.05399), (-5.38e-10, -0.01822, -0.05399), (2.665e-10, -0.01822, 0.05399), (-0.00301, -0.01787, -0.05399), (-0.00301, -0.01787, 0.05399), (-0.005904, -0.01683, -0.05399), (-0.005904, -0.01683, 0.05399), (-0.008571, -0.01515, -0.05399), (-0.008571, -0.01515, 0.05399), (-0.01091, -0.01288, -0.05399), (-0.01091, -0.01288, 0.05399), (-0.01283, -0.01012, -0.05399), (-0.01283, -0.01012, 0.05399), (-0.01425, -0.006972, -0.05399), (-0.01425, -0.006972, 0.05399), (-0.01513, -0.003554, -0.05399), (-0.01513, -0.003554, 0.05399), (-0.01543, 0.0, -0.05399), (-0.01543, 0.0, 0.05399), (-0.01513, 0.003554, -0.05399), (-0.01513, 0.003554, 0.05399), (-0.01425, 0.006972, -0.05399), (-0.01425, 0.006972, 0.05399), (-0.01283, 0.01012, -0.05399), (-0.01283, 0.01012, 0.05399), (-0.01091, 0.01288, -0.05399), (-0.01091, 0.01288, 0.05399), (-0.008571, 0.01515, -0.05399), (-0.008571, 0.01515, 0.05399), (-0.005904, 0.01683, -0.05399), (-0.005904, 0.01683, 0.05399), (-0.00301, 0.01787, -0.05399), (-0.00301, 0.01787, 0.05399), (0.00301, 0.01787, 0.1454), (5.38e-10, 0.01822, 0.1454), (0.005904, 0.01683, 0.1454), (0.008571, 0.01515, 0.1454), (0.01091, 0.01288, 0.1454), (0.01283, 0.01012, 0.1454), (0.01425, 0.006972, 0.1454), (0.01513, 0.003554, 0.1454), (0.01543, 0.0, 0.1454), (0.01513, -0.003554, 0.1454), (0.01425, -0.006972, 0.1454), (0.01283, -0.01012, 0.1454), (0.01091, -0.01288, 0.1454), (0.008571, -0.01515, 0.1454), (0.005904, -0.01683, 0.1454), (0.00301, -0.01787, 0.1454), (2.665e-10, -0.01822, 0.1454), (-0.00301, -0.01787, 0.1454), (-0.005904, -0.01683, 0.1454), (-0.008571, -0.01515, 0.1454), (-0.01091, -0.01288, 0.1454), (-0.01283, -0.01012, 0.1454), (-0.01425, -0.006972, 0.1454), (-0.01513, -0.003554, 0.1454), (-0.01543, 0.0, 0.1454), (-0.01513, 0.003554, 0.1454), (-0.01425, 0.006972, 0.1454), (-0.01283, 0.01012, 0.1454), (-0.01091, 0.01288, 0.1454), (-0.008571, 0.01515, 0.1454), (-0.005904, 0.01683, 0.1454), (-0.00301, 0.01787, 0.1454), (0.004651, 0.02762, 0.1454), (3.334e-08, 0.02816, 0.1454), (0.009124, 0.02601, 0.1454), (0.01325, 0.02341, 0.1454), (0.01686, 0.01991, 0.1454), (0.01982, 0.01564, 0.1454), (0.02203, 0.01078, 0.1454), (0.02338, 0.005493, 0.1454), (0.02384, 8.128e-09, 0.1454), (0.02338, -0.005493, 0.1454), (0.02203, -0.01078, 0.1454), (0.01982, -0.01564, 0.1454), (0.01686, -0.01991, 0.1454), (0.01325, -0.02341, 0.1454), (0.009124, -0.02601, 0.1454), (0.004651, -0.02762, 0.1454), (3.292e-08, -0.02816, 0.1454), (-0.004651, -0.02762, 0.1454), (-0.009124, -0.02601, 0.1454), (-0.01325, -0.02341, 0.1454), (-0.01686, -0.01991, 0.1454), (-0.01982, -0.01564, 0.1454), (-0.02203, -0.01078, 0.1454), (-0.02338, -0.005493, 0.1454), (-0.02384, 8.128e-09, 0.1454), (-0.02338, 0.005493, 0.1454), (-0.02203, 0.01078, 0.1454), (-0.01982, 0.01564, 0.1454), (-0.01686, 0.01991, 0.1454), (-0.01325, 0.02341, 0.1454), (-0.009124, 0.02601, 0.1454), (-0.004651, 0.02762, 0.1454), (0.004651, 0.02762, 0.153), (3.261e-08, 0.02816, 0.153), (0.009124, 0.02601, 0.153), (0.01325, 0.02341, 0.153), (0.01686, 0.01991, 0.153), (0.01982, 0.01564, 0.153), (0.02203, 0.01078, 0.153), (0.02338, 0.005493, 0.153), (0.02384, 8.128e-09, 0.153), (0.02338, -0.005493, 0.153), (0.02203, -0.01078, 0.153), (0.01982, -0.01564, 0.153), (0.01686, -0.01991, 0.153), (0.01325, -0.02341, 0.153), (0.009124, -0.02601, 0.153), (0.004651, -0.02762, 0.153), (3.219e-08, -0.02816, 0.153), (-0.004651, -0.02762, 0.153), (-0.009124, -0.02601, 0.153), (-0.01325, -0.02341, 0.153), (-0.01686, -0.01991, 0.153), (-0.01982, -0.01564, 0.153), (-0.02203, -0.01078, 0.153), (-0.02338, -0.005493, 0.153), (-0.02384, 8.128e-09, 0.153), (-0.02338, 0.005493, 0.153), (-0.02203, 0.01078, 0.153), (-0.01982, 0.01564, 0.153), (-0.01686, 0.01991, 0.153), (-0.01325, 0.02341, 0.153), (-0.009124, 0.02601, 0.153), (-0.004651, 0.02762, 0.153), (0.003948, 0.02344, 0.1604), (2.7e-08, 0.0239, 0.1604), (0.007743, 0.02208, 0.1604), (0.01124, 0.01987, 0.1604), (0.01431, 0.0169, 0.1604), (0.01682, 0.01328, 0.1604), (0.01869, 0.009145, 0.1604), (0.01985, 0.004662, 0.1604), (0.02023, 8.025e-09, 0.1604), (0.01985, -0.004662, 0.1604), (0.01869, -0.009145, 0.1604), (0.01682, -0.01328, 0.1604), (0.01431, -0.0169, 0.1604), (0.01124, -0.01987, 0.1604), (0.007743, -0.02208, 0.1604), (0.003948, -0.02344, 0.1604), (2.664e-08, -0.0239, 0.1604), (-0.003948, -0.02344, 0.1604), (-0.007743, -0.02208, 0.1604), (-0.01124, -0.01987, 0.1604), (-0.01431, -0.0169, 0.1604), (-0.01682, -0.01328, 0.1604), (-0.01869, -0.009145, 0.1604), (-0.01985, -0.004662, 0.1604), (-0.02023, 8.025e-09, 0.1604), (-0.01985, 0.004662, 0.1604), (-0.01869, 0.009145, 0.1604), (-0.01682, 0.01328, 0.1604), (-0.01431, 0.0169, 0.1604), (-0.01124, 0.01987, 0.1604), (-0.007743, 0.02208, 0.1604), (-0.003948, 0.02344, 0.1604), (0.003075, 0.01826, 0.1668), (4.719e-08, 0.01861, 0.1668), (0.006031, 0.0172, 0.1668), (0.008756, 0.01548, 0.1668), (0.01114, 0.01316, 0.1668), (0.0131, 0.01034, 0.1668), (0.01456, 0.007123, 0.1668), (0.01546, 0.003631, 0.1668), (0.01576, 7.898e-09, 0.1668), (0.01546, -0.003631, 0.1668), (0.01456, -0.007123, 0.1668), (0.0131, -0.01034, 0.1668), (0.01114, -0.01316, 0.1668), (0.008756, -0.01548, 0.1668), (0.006031, -0.0172, 0.1668), (0.003075, -0.01826, 0.1668), (4.691e-08, -0.01861, 0.1668), (-0.003075, -0.01826, 0.1668), (-0.006031, -0.0172, 0.1668), (-0.008756, -0.01548, 0.1668), (-0.01114, -0.01316, 0.1668), (-0.0131, -0.01034, 0.1668), (-0.01456, -0.007123, 0.1668), (-0.01546, -0.003631, 0.1668), (-0.01576, 7.898e-09, 0.1668), (-0.01546, 0.003631, 0.1668), (-0.01456, 0.007123, 0.1668), (-0.0131, 0.01034, 0.1668), (-0.01114, 0.01316, 0.1668), (-0.008756, 0.01548, 0.1668), (-0.006031, 0.0172, 0.1668), (-0.003075, 0.01826, 0.1668), (0.002348, 0.01394, 0.1704), (2.211e-08, 0.01421, 0.1704), (0.004606, 0.01313, 0.1704), (0.006687, 0.01182, 0.1704), (0.008511, 0.01005, 0.1704), (0.01001, 0.007897, 0.1704), (0.01112, 0.00544, 0.1704), (0.0118, 0.002773, 0.1704), (0.01204, 7.792e-09, 0.1704), (0.0118, -0.002773, 0.1704), (0.01112, -0.00544, 0.1704), (0.01001, -0.007897, 0.1704), (0.008511, -0.01005, 0.1704), (0.006687, -0.01182, 0.1704), (0.004606, -0.01313, 0.1704), (0.002348, -0.01394, 0.1704), (2.19e-08, -0.01421, 0.1704), (-0.002348, -0.01394, 0.1704), (-0.004606, -0.01313, 0.1704), (-0.006687, -0.01182, 0.1704), (-0.008511, -0.01005, 0.1704), (-0.01001, -0.007897, 0.1704), (-0.01112, -0.00544, 0.1704), (-0.0118, -0.002773, 0.1704), (-0.01204, 7.792e-09, 0.1704), (-0.0118, 0.002773, 0.1704), (-0.01112, 0.00544, 0.1704), (-0.01001, 0.007897, 0.1704), (-0.008511, 0.01005, 0.1704), (-0.006687, 0.01182, 0.1704), (-0.004606, 0.01313, 0.1704), (-0.002348, 0.01394, 0.1704), (0.001348, 0.008003, 0.174), (6.373e-08, 0.00816, 0.174), (0.002644, 0.007539, 0.174), (0.003838, 0.006785, 0.174), (0.004885, 0.00577, 0.174), (0.005745, 0.004533, 0.174), (0.006383, 0.003123, 0.174), (0.006776, 0.001592, 0.174), (0.006909, 7.647e-09, 0.174), (0.006776, -0.001592, 0.174), (0.006383, -0.003123, 0.174), (0.005745, -0.004533, 0.174), (0.004885, -0.00577, 0.174), (0.003838, -0.006785, 0.174), (0.002644, -0.007539, 0.174), (0.001348, -0.008003, 0.174), (6.361e-08, -0.00816, 0.174), (-0.001348, -0.008003, 0.174), (-0.002644, -0.007539, 0.174), (-0.003838, -0.006785, 0.174), (-0.004885, -0.00577, 0.174), (-0.005745, -0.004533, 0.174), (-0.006383, -0.003123, 0.174), (-0.006776, -0.001592, 0.174), (-0.006909, 7.647e-09, 0.174), (-0.006776, 0.001592, 0.174), (-0.006383, 0.003123, 0.174), (-0.005745, 0.004533, 0.174), (-0.004885, 0.00577, 0.174), (-0.003838, 0.006785, 0.174), (-0.002644, 0.007539, 0.174), (-0.001348, 0.008003, 0.174), (3.673e-08, 0.02958, -0.05399), (0.004886, 0.02901, -0.05399), (0.009584, 0.02733, -0.05399), (0.01391, 0.02459, -0.05399), (0.01771, 0.02092, -0.05399), (0.02082, 0.01643, -0.05399), (0.02314, 0.01132, -0.05399), (0.02456, 0.005771, -0.05399), (0.02504, 6.542e-09, -0.05399), (0.02456, -0.00577, -0.05399), (0.02314, -0.01132, -0.05399), (0.02082, -0.01643, -0.05399), (0.01771, -0.02092, -0.05399), (0.01391, -0.02459, -0.05399), (0.009584, -0.02733, -0.05399), (0.004886, -0.02901, -0.05399), (3.629e-08, -0.02958, -0.05399), (-0.004886, -0.02901, -0.05399), (-0.009584, -0.02733, -0.05399), (-0.01391, -0.02459, -0.05399), (-0.01771, -0.02092, -0.05399), (-0.02082, -0.01643, -0.05399), (-0.02314, -0.01132, -0.05399), (-0.02456, -0.00577, -0.05399), (-0.02504, 6.542e-09, -0.05399), (-0.02456, 0.005771, -0.05399), (-0.02314, 0.01132, -0.05399), (-0.02082, 0.01643, -0.05399), (-0.01771, 0.02092, -0.05399), (-0.01391, 0.02459, -0.05399), (-0.009584, 0.02733, -0.05399), (-0.004886, 0.02901, -0.05399), (3.694e-08, 0.02958, -0.06029), (0.004886, 0.02901, -0.06029), (0.009584, 0.02733, -0.06029), (0.01391, 0.02459, -0.06029), (0.01771, 0.02092, -0.06029), (0.02082, 0.01643, -0.06029), (0.02314, 0.01132, -0.06029), (0.02456, 0.005771, -0.06029), (0.02504, 6.542e-09, -0.06029), (0.02456, -0.00577, -0.06029), (0.02314, -0.01132, -0.06029), (0.02082, -0.01643, -0.06029), (0.01771, -0.02092, -0.06029), (0.01391, -0.02459, -0.06029), (0.009584, -0.02733, -0.06029), (0.004886, -0.02901, -0.06029), (3.65e-08, -0.02958, -0.06029), (-0.004886, -0.02901, -0.06029), (-0.009584, -0.02733, -0.06029), (-0.01391, -0.02459, -0.06029), (-0.01771, -0.02092, -0.06029), (-0.02082, -0.01643, -0.06029), (-0.02314, -0.01132, -0.06029), (-0.02456, -0.00577, -0.06029), (-0.02504, 6.542e-09, -0.06029), (-0.02456, 0.005771, -0.06029), (-0.02314, 0.01132, -0.06029), (-0.02082, 0.01643, -0.06029), (-0.01771, 0.02092, -0.06029), (-0.01391, 0.02459, -0.06029), (-0.009584, 0.02733, -0.06029), (-0.004886, 0.02901, -0.06029), (5.336e-08, 0.02381, -0.06799), (0.003934, 0.02336, -0.06799), (0.007716, 0.022, -0.06799), (0.0112, 0.0198, -0.06799), (0.01426, 0.01684, -0.06799), (0.01677, 0.01323, -0.06799), (0.01863, 0.009113, -0.06799), (0.01978, 0.004646, -0.06799), (0.02016, 6.719e-09, -0.06799), (0.01978, -0.004646, -0.06799), (0.01863, -0.009113, -0.06799), (0.01677, -0.01323, -0.06799), (0.01426, -0.01684, -0.06799), (0.0112, -0.0198, -0.06799), (0.007716, -0.022, -0.06799), (0.003934, -0.02336, -0.06799), (5.3e-08, -0.02381, -0.06799), (-0.003934, -0.02336, -0.06799), (-0.007716, -0.022, -0.06799), (-0.0112, -0.0198, -0.06799), (-0.01426, -0.01684, -0.06799), (-0.01677, -0.01323, -0.06799), (-0.01863, -0.009113, -0.06799), (-0.01978, -0.004646, -0.06799), (-0.02016, 6.719e-09, -0.06799), (-0.01978, 0.004646, -0.06799), (-0.01863, 0.009113, -0.06799), (-0.01677, 0.01323, -0.06799), (-0.01426, 0.01684, -0.06799), (-0.0112, 0.0198, -0.06799), (-0.007716, 0.022, -0.06799), (-0.003934, 0.02336, -0.06799), (7.166e-08, 0.01718, -0.07293), (0.002837, 0.01685, -0.07293), (0.005565, 0.01587, -0.07293), (0.00808, 0.01428, -0.07293), (0.01028, 0.01214, -0.07293), (0.01209, 0.009542, -0.07293), (0.01344, 0.006573, -0.07293), (0.01426, 0.003351, -0.07293), (0.01454, 6.923e-09, -0.07293), (0.01426, -0.003351, -0.07293), (0.01344, -0.006573, -0.07293), (0.01209, -0.009542, -0.07293), (0.01028, -0.01214, -0.07293), (0.00808, -0.01428, -0.07293), (0.005565, -0.01587, -0.07293), (0.002837, -0.01685, -0.07293), (7.14e-08, -0.01718, -0.07293), (-0.002837, -0.01685, -0.07293), (-0.005565, -0.01587, -0.07293), (-0.008079, -0.01428, -0.07293), (-0.01028, -0.01214, -0.07293), (-0.01209, -0.009542, -0.07293), (-0.01344, -0.006573, -0.07293), (-0.01426, -0.003351, -0.07293), (-0.01454, 6.923e-09, -0.07293), (-0.01426, 0.003351, -0.07293), (-0.01344, 0.006573, -0.07293), (-0.01209, 0.009542, -0.07293), (-0.01028, 0.01214, -0.07293), (-0.008079, 0.01428, -0.07293), (-0.005565, 0.01587, -0.07293), (-0.002837, 0.01685, -0.07293), (4.044e-08, 0.009669, -0.07747), (0.001597, 0.009483, -0.07747), (0.003133, 0.008933, -0.07747), (0.004549, 0.00804, -0.07747), (0.005789, 0.006837, -0.07747), (0.006807, 0.005372, -0.07747), (0.007564, 0.0037, -0.07747), (0.00803, 0.001886, -0.07747), (0.008187, -2.615e-09, -0.07747), (0.00803, -0.001886, -0.07747), (0.007564, -0.0037, -0.07747), (0.006807, -0.005372, -0.07747), (0.005789, -0.006837, -0.07747), (0.004549, -0.00804, -0.07747), (0.003133, -0.008933, -0.07747), (0.001597, -0.009483, -0.07747), (4.03e-08, -0.009669, -0.07747), (-0.001597, -0.009483, -0.07747), (-0.003133, -0.008933, -0.07747), (-0.004548, -0.00804, -0.07747), (-0.005789, -0.006837, -0.07747), (-0.006807, -0.005372, -0.07747), (-0.007564, -0.0037, -0.07747), (-0.00803, -0.001886, -0.07747), (-0.008187, -2.615e-09, -0.07747), (-0.00803, 0.001886, -0.07747), (-0.007564, 0.0037, -0.07747), (-0.006807, 0.005372, -0.07747), (-0.005789, 0.006837, -0.07747), (-0.004548, 0.00804, -0.07747), (-0.003133, 0.008933, -0.07747), (-0.001597, 0.009483, -0.07747)], [], [(0, 1, 3, 2), (2, 3, 5, 4), (4, 5, 7, 6), (6, 7, 9, 8), (8, 9, 11, 10), (10, 11, 13, 12), (12, 13, 15, 14), (14, 15, 17, 16), (16, 17, 19, 18), (18, 19, 21, 20), (20, 21, 23, 22), (22, 23, 25, 24), (24, 25, 27, 26), (26, 27, 29, 28), (28, 29, 31, 30), (30, 31, 33, 32), (32, 33, 35, 34), (34, 35, 37, 36), (36, 37, 39, 38), (38, 39, 41, 40), (40, 41, 43, 42), (42, 43, 45, 44), (44, 45, 47, 46), (46, 47, 49, 48), (48, 49, 51, 50), (50, 51, 53, 52), (52, 53, 55, 54), (54, 55, 57, 56), (56, 57, 59, 58), (58, 59, 61, 60), (41, 39, 83, 84), (60, 61, 63, 62), (62, 63, 1, 0), (24, 26, 301, 300), (73, 72, 104, 105), (59, 57, 92, 93), (15, 13, 70, 71), (33, 31, 79, 80), (51, 49, 88, 89), (7, 5, 66, 67), (25, 23, 75, 76), (43, 41, 84, 85), (61, 59, 93, 94), (17, 15, 71, 72), (35, 33, 80, 81), (53, 51, 89, 90), (9, 7, 67, 68), (27, 25, 76, 77), (45, 43, 85, 86), (63, 61, 94, 95), (19, 17, 72, 73), (37, 35, 81, 82), (55, 53, 90, 91), (11, 9, 68, 69), (29, 27, 77, 78), (47, 45, 86, 87), (3, 1, 65, 64), (1, 63, 95, 65), (21, 19, 73, 74), (39, 37, 82, 83), (57, 55, 91, 92), (13, 11, 69, 70), (31, 29, 78, 79), (49, 47, 87, 88), (5, 3, 64, 66), (23, 21, 74, 75), (108, 107, 139, 140), (87, 86, 118, 119), (74, 73, 105, 106), (88, 87, 119, 120), (75, 74, 106, 107), (89, 88, 120, 121), (76, 75, 107, 108), (90, 89, 121, 122), (77, 76, 108, 109), (91, 90, 122, 123), (78, 77, 109, 110), (64, 65, 97, 96), (92, 91, 123, 124), (79, 78, 110, 111), (66, 64, 96, 98), (93, 92, 124, 125), (80, 79, 111, 112), (67, 66, 98, 99), (94, 93, 125, 126), (81, 80, 112, 113), (68, 67, 99, 100), (95, 94, 126, 127), (82, 81, 113, 114), (69, 68, 100, 101), (65, 95, 127, 97), (83, 82, 114, 115), (70, 69, 101, 102), (84, 83, 115, 116), (71, 70, 102, 103), (85, 84, 116, 117), (72, 71, 103, 104), (86, 85, 117, 118), (143, 142, 174, 175), (122, 121, 153, 154), (109, 108, 140, 141), (123, 122, 154, 155), (110, 109, 141, 142), (96, 97, 129, 128), (124, 123, 155, 156), (111, 110, 142, 143), (98, 96, 128, 130), (125, 124, 156, 157), (112, 111, 143, 144), (99, 98, 130, 131), (126, 125, 157, 158), (113, 112, 144, 145), (100, 99, 131, 132), (127, 126, 158, 159), (114, 113, 145, 146), (101, 100, 132, 133), (97, 127, 159, 129), (115, 114, 146, 147), (102, 101, 133, 134), (116, 115, 147, 148), (103, 102, 134, 135), (117, 116, 148, 149), (104, 103, 135, 136), (118, 117, 149, 150), (105, 104, 136, 137), (119, 118, 150, 151), (106, 105, 137, 138), (120, 119, 151, 152), (107, 106, 138, 139), (121, 120, 152, 153), (178, 177, 209, 210), (130, 128, 160, 162), (157, 156, 188, 189), (144, 143, 175, 176), (131, 130, 162, 163), (158, 157, 189, 190), (145, 144, 176, 177), (132, 131, 163, 164), (159, 158, 190, 191), (146, 145, 177, 178), (133, 132, 164, 165), (129, 159, 191, 161), (147, 146, 178, 179), (134, 133, 165, 166), (148, 147, 179, 180), (135, 134, 166, 167), (149, 148, 180, 181), (136, 135, 167, 168), (150, 149, 181, 182), (137, 136, 168, 169), (151, 150, 182, 183), (138, 137, 169, 170), (152, 151, 183, 184), (139, 138, 170, 171), (153, 152, 184, 185), (140, 139, 171, 172), (154, 153, 185, 186), (141, 140, 172, 173), (155, 154, 186, 187), (142, 141, 173, 174), (128, 129, 161, 160), (156, 155, 187, 188), (213, 212, 244, 245), (165, 164, 196, 197), (161, 191, 223, 193), (179, 178, 210, 211), (166, 165, 197, 198), (180, 179, 211, 212), (167, 166, 198, 199), (181, 180, 212, 213), (168, 167, 199, 200), (182, 181, 213, 214), (169, 168, 200, 201), (183, 182, 214, 215), (170, 169, 201, 202), (184, 183, 215, 216), (171, 170, 202, 203), (185, 184, 216, 217), (172, 171, 203, 204), (186, 185, 217, 218), (173, 172, 204, 205), (187, 186, 218, 219), (174, 173, 205, 206), (160, 161, 193, 192), (188, 187, 219, 220), (175, 174, 206, 207), (162, 160, 192, 194), (189, 188, 220, 221), (176, 175, 207, 208), (163, 162, 194, 195), (190, 189, 221, 222), (177, 176, 208, 209), (164, 163, 195, 196), (191, 190, 222, 223), (248, 247, 279, 280), (200, 199, 231, 232), (214, 213, 245, 246), (201, 200, 232, 233), (215, 214, 246, 247), (202, 201, 233, 234), (216, 215, 247, 248), (203, 202, 234, 235), (217, 216, 248, 249), (204, 203, 235, 236), (218, 217, 249, 250), (205, 204, 236, 237), (219, 218, 250, 251), (206, 205, 237, 238), (192, 193, 225, 224), (220, 219, 251, 252), (207, 206, 238, 239), (194, 192, 224, 226), (221, 220, 252, 253), (208, 207, 239, 240), (195, 194, 226, 227), (222, 221, 253, 254), (209, 208, 240, 241), (196, 195, 227, 228), (223, 222, 254, 255), (210, 209, 241, 242), (197, 196, 228, 229), (193, 223, 255, 225), (211, 210, 242, 243), (198, 197, 229, 230), (212, 211, 243, 244), (199, 198, 230, 231), (256, 257, 287, 286, 285, 284, 283, 282, 281, 280, 279, 278, 277, 276, 275, 274, 273, 272, 271, 270, 269, 268, 267, 266, 265, 264, 263, 262, 261, 260, 259, 258), (235, 234, 266, 267), (249, 248, 280, 281), (236, 235, 267, 268), (250, 249, 281, 282), (237, 236, 268, 269), (251, 250, 282, 283), (238, 237, 269, 270), (224, 225, 257, 256), (252, 251, 283, 284), (239, 238, 270, 271), (226, 224, 256, 258), (253, 252, 284, 285), (240, 239, 271, 272), (227, 226, 258, 259), (254, 253, 285, 286), (241, 240, 272, 273), (228, 227, 259, 260), (255, 254, 286, 287), (242, 241, 273, 274), (229, 228, 260, 261), (225, 255, 287, 257), (243, 242, 274, 275), (230, 229, 261, 262), (244, 243, 275, 276), (231, 230, 262, 263), (245, 244, 276, 277), (232, 231, 263, 264), (246, 245, 277, 278), (233, 232, 264, 265), (247, 246, 278, 279), (234, 233, 265, 266), (317, 318, 350, 349), (42, 44, 310, 309), (60, 62, 319, 318), (16, 18, 297, 296), (34, 36, 306, 305), (52, 54, 315, 314), (8, 10, 293, 292), (26, 28, 302, 301), (44, 46, 311, 310), (0, 2, 289, 288), (62, 0, 288, 319), (18, 20, 298, 297), (36, 38, 307, 306), (54, 56, 316, 315), (10, 12, 294, 293), (28, 30, 303, 302), (46, 48, 312, 311), (2, 4, 290, 289), (20, 22, 299, 298), (38, 40, 308, 307), (56, 58, 317, 316), (12, 14, 295, 294), (30, 32, 304, 303), (48, 50, 313, 312), (4, 6, 291, 290), (22, 24, 300, 299), (40, 42, 309, 308), (58, 60, 318, 317), (14, 16, 296, 295), (32, 34, 305, 304), (50, 52, 314, 313), (6, 8, 292, 291), (339, 340, 372, 371), (304, 305, 337, 336), (291, 292, 324, 323), (318, 319, 351, 350), (305, 306, 338, 337), (292, 293, 325, 324), (319, 288, 320, 351), (306, 307, 339, 338), (293, 294, 326, 325), (307, 308, 340, 339), (294, 295, 327, 326), (308, 309, 341, 340), (295, 296, 328, 327), (309, 310, 342, 341), (296, 297, 329, 328), (310, 311, 343, 342), (297, 298, 330, 329), (311, 312, 344, 343), (298, 299, 331, 330), (312, 313, 345, 344), (299, 300, 332, 331), (313, 314, 346, 345), (300, 301, 333, 332), (314, 315, 347, 346), (301, 302, 334, 333), (288, 289, 321, 320), (315, 316, 348, 347), (302, 303, 335, 334), (289, 290, 322, 321), (316, 317, 349, 348), (303, 304, 336, 335), (290, 291, 323, 322), (374, 375, 407, 406), (326, 327, 359, 358), (340, 341, 373, 372), (327, 328, 360, 359), (341, 342, 374, 373), (328, 329, 361, 360), (342, 343, 375, 374), (329, 330, 362, 361), (343, 344, 376, 375), (330, 331, 363, 362), (344, 345, 377, 376), (331, 332, 364, 363), (345, 346, 378, 377), (332, 333, 365, 364), (346, 347, 379, 378), (333, 334, 366, 365), (320, 321, 353, 352), (347, 348, 380, 379), (334, 335, 367, 366), (321, 322, 354, 353), (348, 349, 381, 380), (335, 336, 368, 367), (322, 323, 355, 354), (349, 350, 382, 381), (336, 337, 369, 368), (323, 324, 356, 355), (350, 351, 383, 382), (337, 338, 370, 369), (324, 325, 357, 356), (351, 320, 352, 383), (338, 339, 371, 370), (325, 326, 358, 357), (409, 410, 442, 441), (361, 362, 394, 393), (375, 376, 408, 407), (362, 363, 395, 394), (376, 377, 409, 408), (363, 364, 396, 395), (377, 378, 410, 409), (364, 365, 397, 396), (378, 379, 411, 410), (365, 366, 398, 397), (352, 353, 385, 384), (379, 380, 412, 411), (366, 367, 399, 398), (353, 354, 386, 385), (380, 381, 413, 412), (367, 368, 400, 399), (354, 355, 387, 386), (381, 382, 414, 413), (368, 369, 401, 400), (355, 356, 388, 387), (382, 383, 415, 414), (369, 370, 402, 401), (356, 357, 389, 388), (383, 352, 384, 415), (370, 371, 403, 402), (357, 358, 390, 389), (371, 372, 404, 403), (358, 359, 391, 390), (372, 373, 405, 404), (359, 360, 392, 391), (373, 374, 406, 405), (360, 361, 393, 392), (416, 417, 418, 419, 420, 421, 422, 423, 424, 425, 426, 427, 428, 429, 430, 431, 432, 433, 434, 435, 436, 437, 438, 439, 440, 441, 442, 443, 444, 445, 446, 447), (396, 397, 429, 428), (410, 411, 443, 442), (397, 398, 430, 429), (384, 385, 417, 416), (411, 412, 444, 443), (398, 399, 431, 430), (385, 386, 418, 417), (412, 413, 445, 444), (399, 400, 432, 431), (386, 387, 419, 418), (413, 414, 446, 445), (400, 401, 433, 432), (387, 388, 420, 419), (414, 415, 447, 446), (401, 402, 434, 433), (388, 389, 421, 420), (415, 384, 416, 447), (402, 403, 435, 434), (389, 390, 422, 421), (403, 404, 436, 435), (390, 391, 423, 422), (404, 405, 437, 436), (391, 392, 424, 423), (405, 406, 438, 437), (392, 393, 425, 424), (406, 407, 439, 438), (393, 394, 426, 425), (407, 408, 440, 439), (394, 395, 427, 426), (408, 409, 441, 440), (395, 396, 428, 427)])
_uv = me_cylinder.uv_layers.new(name='UVMap')
_uv.uv.foreach_set('vector', [1.0, 0.5, 1.0, 1.0, 0.9688, 1.0, 0.9688, 0.5, 0.9688, 0.5, 0.9688, 1.0, 0.9375, 1.0, 0.9375, 0.5, 0.9375, 0.5, 0.9375, 1.0, 0.9062, 1.0, 0.9062, 0.5, 0.9062, 0.5, 0.9062, 1.0, 0.875, 1.0, 0.875, 0.5, 0.875, 0.5, 0.875, 1.0, 0.8438, 1.0, 0.8438, 0.5, 0.8438, 0.5, 0.8438, 1.0, 0.8125, 1.0, 0.8125, 0.5, 0.8125, 0.5, 0.8125, 1.0, 0.7812, 1.0, 0.7812, 0.5, 0.7812, 0.5, 0.7812, 1.0, 0.75, 1.0, 0.75, 0.5, 0.75, 0.5, 0.75, 1.0, 0.7188, 1.0, 0.7188, 0.5, 0.7188, 0.5, 0.7188, 1.0, 0.6875, 1.0, 0.6875, 0.5, 0.6875, 0.5, 0.6875, 1.0, 0.6562, 1.0, 0.6562, 0.5, 0.6562, 0.5, 0.6562, 1.0, 0.625, 1.0, 0.625, 0.5, 0.625, 0.5, 0.625, 1.0, 0.5938, 1.0, 0.5938, 0.5, 0.5938, 0.5, 0.5938, 1.0, 0.5625, 1.0, 0.5625, 0.5, 0.5625, 0.5, 0.5625, 1.0, 0.5312, 1.0, 0.5312, 0.5, 0.5312, 0.5, 0.5312, 1.0, 0.5, 1.0, 0.5, 0.5, 0.5, 0.5, 0.5, 1.0, 0.4688, 1.0, 0.4688, 0.5, 0.4688, 0.5, 0.4688, 1.0, 0.4375, 1.0, 0.4375, 0.5, 0.4375, 0.5, 0.4375, 1.0, 0.4062, 1.0, 0.4062, 0.5, 0.4062, 0.5, 0.4062, 1.0, 0.375, 1.0, 0.375, 0.5, 0.375, 0.5, 0.375, 1.0, 0.3438, 1.0, 0.3438, 0.5, 0.3438, 0.5, 0.3438, 1.0, 0.3125, 1.0, 0.3125, 0.5, 0.3125, 0.5, 0.3125, 1.0, 0.2812, 1.0, 0.2812, 0.5, 0.2812, 0.5, 0.2812, 1.0, 0.25, 1.0, 0.25, 0.5, 0.25, 0.5, 0.25, 1.0, 0.2188, 1.0, 0.2188, 0.5, 0.2188, 0.5, 0.2188, 1.0, 0.1875, 1.0, 0.1875, 0.5, 0.1875, 0.5, 0.1875, 1.0, 0.1562, 1.0, 0.1562, 0.5, 0.1562, 0.5, 0.1562, 1.0, 0.125, 1.0, 0.125, 0.5, 0.125, 0.5, 0.125, 1.0, 0.09375, 1.0, 0.09375, 0.5, 0.09375, 0.5, 0.09375, 1.0, 0.0625, 1.0, 0.0625, 0.5, 0.375, 1.0, 0.4062, 1.0, 0.4062, 1.0, 0.375, 1.0, 0.0625, 0.5, 0.0625, 1.0, 0.03125, 1.0, 0.03125, 0.5, 0.03125, 0.5, 0.03125, 1.0, 0.0, 1.0, 0.0, 0.5, 0.625, 0.5, 0.5938, 0.5, 0.5938, 0.5, 0.625, 0.5, 0.7188, 1.0, 0.75, 1.0, 0.75, 1.0, 0.7188, 1.0, 0.09375, 1.0, 0.125, 1.0, 0.125, 1.0, 0.09375, 1.0, 0.7812, 1.0, 0.8125, 1.0, 0.8125, 1.0, 0.7812, 1.0, 0.5, 1.0, 0.5312, 1.0, 0.5312, 1.0, 0.5, 1.0, 0.2188, 1.0, 0.25, 1.0, 0.25, 1.0, 0.2188, 1.0, 0.9062, 1.0, 0.9375, 1.0, 0.9375, 1.0, 0.9062, 1.0, 0.625, 1.0, 0.6562, 1.0, 0.6562, 1.0, 0.625, 1.0, 0.3438, 1.0, 0.375, 1.0, 0.375, 1.0, 0.3438, 1.0, 0.0625, 1.0, 0.09375, 1.0, 0.09375, 1.0, 0.0625, 1.0, 0.75, 1.0, 0.7812, 1.0, 0.7812, 1.0, 0.75, 1.0, 0.4688, 1.0, 0.5, 1.0, 0.5, 1.0, 0.4688, 1.0, 0.1875, 1.0, 0.2188, 1.0, 0.2188, 1.0, 0.1875, 1.0, 0.875, 1.0, 0.9062, 1.0, 0.9062, 1.0, 0.875, 1.0, 0.5938, 1.0, 0.625, 1.0, 0.625, 1.0, 0.5938, 1.0, 0.3125, 1.0, 0.3438, 1.0, 0.3438, 1.0, 0.3125, 1.0, 0.03125, 1.0, 0.0625, 1.0, 0.0625, 1.0, 0.03125, 1.0, 0.7188, 1.0, 0.75, 1.0, 0.75, 1.0, 0.7188, 1.0, 0.4375, 1.0, 0.4688, 1.0, 0.4688, 1.0, 0.4375, 1.0, 0.1562, 1.0, 0.1875, 1.0, 0.1875, 1.0, 0.1562, 1.0, 0.8438, 1.0, 0.875, 1.0, 0.875, 1.0, 0.8438, 1.0, 0.5625, 1.0, 0.5938, 1.0, 0.5938, 1.0, 0.5625, 1.0, 0.2812, 1.0, 0.3125, 1.0, 0.3125, 1.0, 0.2812, 1.0, 0.9688, 1.0, 1.0, 1.0, 1.0, 1.0, 0.9688, 1.0, 0.0, 1.0, 0.03125, 1.0, 0.03125, 1.0, 0.0, 1.0, 0.6875, 1.0, 0.7188, 1.0, 0.7188, 1.0, 0.6875, 1.0, 0.4062, 1.0, 0.4375, 1.0, 0.4375, 1.0, 0.4062, 1.0, 0.125, 1.0, 0.1562, 1.0, 0.1562, 1.0, 0.125, 1.0, 0.8125, 1.0, 0.8438, 1.0, 0.8438, 1.0, 0.8125, 1.0, 0.5312, 1.0, 0.5625, 1.0, 0.5625, 1.0, 0.5312, 1.0, 0.25, 1.0, 0.2812, 1.0, 0.2812, 1.0, 0.25, 1.0, 0.9375, 1.0, 0.9688, 1.0, 0.9688, 1.0, 0.9375, 1.0, 0.6562, 1.0, 0.6875, 1.0, 0.6875, 1.0, 0.6562, 1.0, 0.625, 1.0, 0.6562, 1.0, 0.6562, 1.0, 0.625, 1.0, 0.2812, 1.0, 0.3125, 1.0, 0.3125, 1.0, 0.2812, 1.0, 0.6875, 1.0, 0.7188, 1.0, 0.7188, 1.0, 0.6875, 1.0, 0.25, 1.0, 0.2812, 1.0, 0.2812, 1.0, 0.25, 1.0, 0.6562, 1.0, 0.6875, 1.0, 0.6875, 1.0, 0.6562, 1.0, 0.2188, 1.0, 0.25, 1.0, 0.25, 1.0, 0.2188, 1.0, 0.625, 1.0, 0.6562, 1.0, 0.6562, 1.0, 0.625, 1.0, 0.1875, 1.0, 0.2188, 1.0, 0.2188, 1.0, 0.1875, 1.0, 0.5938, 1.0, 0.625, 1.0, 0.625, 1.0, 0.5938, 1.0, 0.1562, 1.0, 0.1875, 1.0, 0.1875, 1.0, 0.1562, 1.0, 0.5625, 1.0, 0.5938, 1.0, 0.5938, 1.0, 0.5625, 1.0, 0.9688, 1.0, 1.0, 1.0, 1.0, 1.0, 0.9688, 1.0, 0.125, 1.0, 0.1562, 1.0, 0.1562, 1.0, 0.125, 1.0, 0.5312, 1.0, 0.5625, 1.0, 0.5625, 1.0, 0.5312, 1.0, 0.9375, 1.0, 0.9688, 1.0, 0.9688, 1.0, 0.9375, 1.0, 0.09375, 1.0, 0.125, 1.0, 0.125, 1.0, 0.09375, 1.0, 0.5, 1.0, 0.5312, 1.0, 0.5312, 1.0, 0.5, 1.0, 0.9062, 1.0, 0.9375, 1.0, 0.9375, 1.0, 0.9062, 1.0, 0.0625, 1.0, 0.09375, 1.0, 0.09375, 1.0, 0.0625, 1.0, 0.4688, 1.0, 0.5, 1.0, 0.5, 1.0, 0.4688, 1.0, 0.875, 1.0, 0.9062, 1.0, 0.9062, 1.0, 0.875, 1.0, 0.03125, 1.0, 0.0625, 1.0, 0.0625, 1.0, 0.03125, 1.0, 0.4375, 1.0, 0.4688, 1.0, 0.4688, 1.0, 0.4375, 1.0, 0.8438, 1.0, 0.875, 1.0, 0.875, 1.0, 0.8438, 1.0, 0.0, 1.0, 0.03125, 1.0, 0.03125, 1.0, 0.0, 1.0, 0.4062, 1.0, 0.4375, 1.0, 0.4375, 1.0, 0.4062, 1.0, 0.8125, 1.0, 0.8438, 1.0, 0.8438, 1.0, 0.8125, 1.0, 0.375, 1.0, 0.4062, 1.0, 0.4062, 1.0, 0.375, 1.0, 0.7812, 1.0, 0.8125, 1.0, 0.8125, 1.0, 0.7812, 1.0, 0.3438, 1.0, 0.375, 1.0, 0.375, 1.0, 0.3438, 1.0, 0.75, 1.0, 0.7812, 1.0, 0.7812, 1.0, 0.75, 1.0, 0.3125, 1.0, 0.3438, 1.0, 0.3438, 1.0, 0.3125, 1.0, 0.5312, 1.0, 0.5625, 1.0, 0.5625, 1.0, 0.5312, 1.0, 0.1875, 1.0, 0.2188, 1.0, 0.2188, 1.0, 0.1875, 1.0, 0.5938, 1.0, 0.625, 1.0, 0.625, 1.0, 0.5938, 1.0, 0.1562, 1.0, 0.1875, 1.0, 0.1875, 1.0, 0.1562, 1.0, 0.5625, 1.0, 0.5938, 1.0, 0.5938, 1.0, 0.5625, 1.0, 0.9688, 1.0, 1.0, 1.0, 1.0, 1.0, 0.9688, 1.0, 0.125, 1.0, 0.1562, 1.0, 0.1562, 1.0, 0.125, 1.0, 0.5312, 1.0, 0.5625, 1.0, 0.5625, 1.0, 0.5312, 1.0, 0.9375, 1.0, 0.9688, 1.0, 0.9688, 1.0, 0.9375, 1.0, 0.09375, 1.0, 0.125, 1.0, 0.125, 1.0, 0.09375, 1.0, 0.5, 1.0, 0.5312, 1.0, 0.5312, 1.0, 0.5, 1.0, 0.9062, 1.0, 0.9375, 1.0, 0.9375, 1.0, 0.9062, 1.0, 0.0625, 1.0, 0.09375, 1.0, 0.09375, 1.0, 0.0625, 1.0, 0.4688, 1.0, 0.5, 1.0, 0.5, 1.0, 0.4688, 1.0, 0.875, 1.0, 0.9062, 1.0, 0.9062, 1.0, 0.875, 1.0, 0.03125, 1.0, 0.0625, 1.0, 0.0625, 1.0, 0.03125, 1.0, 0.4375, 1.0, 0.4688, 1.0, 0.4688, 1.0, 0.4375, 1.0, 0.8438, 1.0, 0.875, 1.0, 0.875, 1.0, 0.8438, 1.0, 0.0, 1.0, 0.03125, 1.0, 0.03125, 1.0, 0.0, 1.0, 0.4062, 1.0, 0.4375, 1.0, 0.4375, 1.0, 0.4062, 1.0, 0.8125, 1.0, 0.8438, 1.0, 0.8438, 1.0, 0.8125, 1.0, 0.375, 1.0, 0.4062, 1.0, 0.4062, 1.0, 0.375, 1.0, 0.7812, 1.0, 0.8125, 1.0, 0.8125, 1.0, 0.7812, 1.0, 0.3438, 1.0, 0.375, 1.0, 0.375, 1.0, 0.3438, 1.0, 0.75, 1.0, 0.7812, 1.0, 0.7812, 1.0, 0.75, 1.0, 0.3125, 1.0, 0.3438, 1.0, 0.3438, 1.0, 0.3125, 1.0, 0.7188, 1.0, 0.75, 1.0, 0.75, 1.0, 0.7188, 1.0, 0.2812, 1.0, 0.3125, 1.0, 0.3125, 1.0, 0.2812, 1.0, 0.6875, 1.0, 0.7188, 1.0, 0.7188, 1.0, 0.6875, 1.0, 0.25, 1.0, 0.2812, 1.0, 0.2812, 1.0, 0.25, 1.0, 0.6562, 1.0, 0.6875, 1.0, 0.6875, 1.0, 0.6562, 1.0, 0.2188, 1.0, 0.25, 1.0, 0.25, 1.0, 0.2188, 1.0, 0.4375, 1.0, 0.4688, 1.0, 0.4688, 1.0, 0.4375, 1.0, 0.9375, 1.0, 0.9688, 1.0, 0.9688, 1.0, 0.9375, 1.0, 0.09375, 1.0, 0.125, 1.0, 0.125, 1.0, 0.09375, 1.0, 0.5, 1.0, 0.5312, 1.0, 0.5312, 1.0, 0.5, 1.0, 0.9062, 1.0, 0.9375, 1.0, 0.9375, 1.0, 0.9062, 1.0, 0.0625, 1.0, 0.09375, 1.0, 0.09375, 1.0, 0.0625, 1.0, 0.4688, 1.0, 0.5, 1.0, 0.5, 1.0, 0.4688, 1.0, 0.875, 1.0, 0.9062, 1.0, 0.9062, 1.0, 0.875, 1.0, 0.03125, 1.0, 0.0625, 1.0, 0.0625, 1.0, 0.03125, 1.0, 0.4375, 1.0, 0.4688, 1.0, 0.4688, 1.0, 0.4375, 1.0, 0.8438, 1.0, 0.875, 1.0, 0.875, 1.0, 0.8438, 1.0, 0.0, 1.0, 0.03125, 1.0, 0.03125, 1.0, 0.0, 1.0, 0.4062, 1.0, 0.4375, 1.0, 0.4375, 1.0, 0.4062, 1.0, 0.8125, 1.0, 0.8438, 1.0, 0.8438, 1.0, 0.8125, 1.0, 0.375, 1.0, 0.4062, 1.0, 0.4062, 1.0, 0.375, 1.0, 0.7812, 1.0, 0.8125, 1.0, 0.8125, 1.0, 0.7812, 1.0, 0.3438, 1.0, 0.375, 1.0, 0.375, 1.0, 0.3438, 1.0, 0.75, 1.0, 0.7812, 1.0, 0.7812, 1.0, 0.75, 1.0, 0.3125, 1.0, 0.3438, 1.0, 0.3438, 1.0, 0.3125, 1.0, 0.7188, 1.0, 0.75, 1.0, 0.75, 1.0, 0.7188, 1.0, 0.2812, 1.0, 0.3125, 1.0, 0.3125, 1.0, 0.2812, 1.0, 0.6875, 1.0, 0.7188, 1.0, 0.7188, 1.0, 0.6875, 1.0, 0.25, 1.0, 0.2812, 1.0, 0.2812, 1.0, 0.25, 1.0, 0.6562, 1.0, 0.6875, 1.0, 0.6875, 1.0, 0.6562, 1.0, 0.2188, 1.0, 0.25, 1.0, 0.25, 1.0, 0.2188, 1.0, 0.625, 1.0, 0.6562, 1.0, 0.6562, 1.0, 0.625, 1.0, 0.1875, 1.0, 0.2188, 1.0, 0.2188, 1.0, 0.1875, 1.0, 0.5938, 1.0, 0.625, 1.0, 0.625, 1.0, 0.5938, 1.0, 0.1562, 1.0, 0.1875, 1.0, 0.1875, 1.0, 0.1562, 1.0, 0.5625, 1.0, 0.5938, 1.0, 0.5938, 1.0, 0.5625, 1.0, 0.9688, 1.0, 1.0, 1.0, 1.0, 1.0, 0.9688, 1.0, 0.125, 1.0, 0.1562, 1.0, 0.1562, 1.0, 0.125, 1.0, 0.3438, 1.0, 0.375, 1.0, 0.375, 1.0, 0.3438, 1.0, 0.8438, 1.0, 0.875, 1.0, 0.875, 1.0, 0.8438, 1.0, 0.0, 1.0, 0.03125, 1.0, 0.03125, 1.0, 0.0, 1.0, 0.4062, 1.0, 0.4375, 1.0, 0.4375, 1.0, 0.4062, 1.0, 0.8125, 1.0, 0.8438, 1.0, 0.8438, 1.0, 0.8125, 1.0, 0.375, 1.0, 0.4062, 1.0, 0.4062, 1.0, 0.375, 1.0, 0.7812, 1.0, 0.8125, 1.0, 0.8125, 1.0, 0.7812, 1.0, 0.3438, 1.0, 0.375, 1.0, 0.375, 1.0, 0.3438, 1.0, 0.75, 1.0, 0.7812, 1.0, 0.7812, 1.0, 0.75, 1.0, 0.3125, 1.0, 0.3438, 1.0, 0.3438, 1.0, 0.3125, 1.0, 0.7188, 1.0, 0.75, 1.0, 0.75, 1.0, 0.7188, 1.0, 0.2812, 1.0, 0.3125, 1.0, 0.3125, 1.0, 0.2812, 1.0, 0.6875, 1.0, 0.7188, 1.0, 0.7188, 1.0, 0.6875, 1.0, 0.25, 1.0, 0.2812, 1.0, 0.2812, 1.0, 0.25, 1.0, 0.6562, 1.0, 0.6875, 1.0, 0.6875, 1.0, 0.6562, 1.0, 0.2188, 1.0, 0.25, 1.0, 0.25, 1.0, 0.2188, 1.0, 0.625, 1.0, 0.6562, 1.0, 0.6562, 1.0, 0.625, 1.0, 0.1875, 1.0, 0.2188, 1.0, 0.2188, 1.0, 0.1875, 1.0, 0.5938, 1.0, 0.625, 1.0, 0.625, 1.0, 0.5938, 1.0, 0.1562, 1.0, 0.1875, 1.0, 0.1875, 1.0, 0.1562, 1.0, 0.5625, 1.0, 0.5938, 1.0, 0.5938, 1.0, 0.5625, 1.0, 0.9688, 1.0, 1.0, 1.0, 1.0, 1.0, 0.9688, 1.0, 0.125, 1.0, 0.1562, 1.0, 0.1562, 1.0, 0.125, 1.0, 0.5312, 1.0, 0.5625, 1.0, 0.5625, 1.0, 0.5312, 1.0, 0.9375, 1.0, 0.9688, 1.0, 0.9688, 1.0, 0.9375, 1.0, 0.09375, 1.0, 0.125, 1.0, 0.125, 1.0, 0.09375, 1.0, 0.5, 1.0, 0.5312, 1.0, 0.5312, 1.0, 0.5, 1.0, 0.9062, 1.0, 0.9375, 1.0, 0.9375, 1.0, 0.9062, 1.0, 0.0625, 1.0, 0.09375, 1.0, 0.09375, 1.0, 0.0625, 1.0, 0.4688, 1.0, 0.5, 1.0, 0.5, 1.0, 0.4688, 1.0, 0.875, 1.0, 0.9062, 1.0, 0.9062, 1.0, 0.875, 1.0, 0.03125, 1.0, 0.0625, 1.0, 0.0625, 1.0, 0.03125, 1.0, 0.25, 1.0, 0.2812, 1.0, 0.2812, 1.0, 0.25, 1.0, 0.75, 1.0, 0.7812, 1.0, 0.7812, 1.0, 0.75, 1.0, 0.3125, 1.0, 0.3438, 1.0, 0.3438, 1.0, 0.3125, 1.0, 0.7188, 1.0, 0.75, 1.0, 0.75, 1.0, 0.7188, 1.0, 0.2812, 1.0, 0.3125, 1.0, 0.3125, 1.0, 0.2812, 1.0, 0.6875, 1.0, 0.7188, 1.0, 0.7188, 1.0, 0.6875, 1.0, 0.25, 1.0, 0.2812, 1.0, 0.2812, 1.0, 0.25, 1.0, 0.6562, 1.0, 0.6875, 1.0, 0.6875, 1.0, 0.6562, 1.0, 0.2188, 1.0, 0.25, 1.0, 0.25, 1.0, 0.2188, 1.0, 0.625, 1.0, 0.6562, 1.0, 0.6562, 1.0, 0.625, 1.0, 0.1875, 1.0, 0.2188, 1.0, 0.2188, 1.0, 0.1875, 1.0, 0.5938, 1.0, 0.625, 1.0, 0.625, 1.0, 0.5938, 1.0, 0.1562, 1.0, 0.1875, 1.0, 0.1875, 1.0, 0.1562, 1.0, 0.5625, 1.0, 0.5938, 1.0, 0.5938, 1.0, 0.5625, 1.0, 0.9688, 1.0, 1.0, 1.0, 1.0, 1.0, 0.9688, 1.0, 0.125, 1.0, 0.1562, 1.0, 0.1562, 1.0, 0.125, 1.0, 0.5312, 1.0, 0.5625, 1.0, 0.5625, 1.0, 0.5312, 1.0, 0.9375, 1.0, 0.9688, 1.0, 0.9688, 1.0, 0.9375, 1.0, 0.09375, 1.0, 0.125, 1.0, 0.125, 1.0, 0.09375, 1.0, 0.5, 1.0, 0.5312, 1.0, 0.5312, 1.0, 0.5, 1.0, 0.9062, 1.0, 0.9375, 1.0, 0.9375, 1.0, 0.9062, 1.0, 0.0625, 1.0, 0.09375, 1.0, 0.09375, 1.0, 0.0625, 1.0, 0.4688, 1.0, 0.5, 1.0, 0.5, 1.0, 0.4688, 1.0, 0.875, 1.0, 0.9062, 1.0, 0.9062, 1.0, 0.875, 1.0, 0.03125, 1.0, 0.0625, 1.0, 0.0625, 1.0, 0.03125, 1.0, 0.4375, 1.0, 0.4688, 1.0, 0.4688, 1.0, 0.4375, 1.0, 0.8438, 1.0, 0.875, 1.0, 0.875, 1.0, 0.8438, 1.0, 0.0, 1.0, 0.03125, 1.0, 0.03125, 1.0, 0.0, 1.0, 0.4062, 1.0, 0.4375, 1.0, 0.4375, 1.0, 0.4062, 1.0, 0.8125, 1.0, 0.8438, 1.0, 0.8438, 1.0, 0.8125, 1.0, 0.375, 1.0, 0.4062, 1.0, 0.4062, 1.0, 0.375, 1.0, 0.7812, 1.0, 0.8125, 1.0, 0.8125, 1.0, 0.7812, 1.0, 0.2968, 0.4854, 0.25, 0.49, 0.2032, 0.4854, 0.1582, 0.4717, 0.1167, 0.4496, 0.08029, 0.4197, 0.05045, 0.3833, 0.02827, 0.3418, 0.01461, 0.2968, 0.01, 0.25, 0.01461, 0.2032, 0.02827, 0.1582, 0.05045, 0.1167, 0.08029, 0.08029, 0.1167, 0.05045, 0.1582, 0.02827, 0.2032, 0.01461, 0.25, 0.01, 0.2968, 0.01461, 0.3418, 0.02827, 0.3833, 0.05045, 0.4197, 0.08029, 0.4496, 0.1167, 0.4717, 0.1582, 0.4854, 0.2032, 0.49, 0.25, 0.4854, 0.2968, 0.4717, 0.3418, 0.4496, 0.3833, 0.4197, 0.4197, 0.3833, 0.4496, 0.3418, 0.4717, 0.6562, 1.0, 0.6875, 1.0, 0.6875, 1.0, 0.6562, 1.0, 0.2188, 1.0, 0.25, 1.0, 0.25, 1.0, 0.2188, 1.0, 0.625, 1.0, 0.6562, 1.0, 0.6562, 1.0, 0.625, 1.0, 0.1875, 1.0, 0.2188, 1.0, 0.2188, 1.0, 0.1875, 1.0, 0.5938, 1.0, 0.625, 1.0, 0.625, 1.0, 0.5938, 1.0, 0.1562, 1.0, 0.1875, 1.0, 0.1875, 1.0, 0.1562, 1.0, 0.5625, 1.0, 0.5938, 1.0, 0.5938, 1.0, 0.5625, 1.0, 0.9688, 1.0, 1.0, 1.0, 1.0, 1.0, 0.9688, 1.0, 0.125, 1.0, 0.1562, 1.0, 0.1562, 1.0, 0.125, 1.0, 0.5312, 1.0, 0.5625, 1.0, 0.5625, 1.0, 0.5312, 1.0, 0.9375, 1.0, 0.9688, 1.0, 0.9688, 1.0, 0.9375, 1.0, 0.09375, 1.0, 0.125, 1.0, 0.125, 1.0, 0.09375, 1.0, 0.5, 1.0, 0.5312, 1.0, 0.5312, 1.0, 0.5, 1.0, 0.9062, 1.0, 0.9375, 1.0, 0.9375, 1.0, 0.9062, 1.0, 0.0625, 1.0, 0.09375, 1.0, 0.09375, 1.0, 0.0625, 1.0, 0.4688, 1.0, 0.5, 1.0, 0.5, 1.0, 0.4688, 1.0, 0.875, 1.0, 0.9062, 1.0, 0.9062, 1.0, 0.875, 1.0, 0.03125, 1.0, 0.0625, 1.0, 0.0625, 1.0, 0.03125, 1.0, 0.4375, 1.0, 0.4688, 1.0, 0.4688, 1.0, 0.4375, 1.0, 0.8438, 1.0, 0.875, 1.0, 0.875, 1.0, 0.8438, 1.0, 0.0, 1.0, 0.03125, 1.0, 0.03125, 1.0, 0.0, 1.0, 0.4062, 1.0, 0.4375, 1.0, 0.4375, 1.0, 0.4062, 1.0, 0.8125, 1.0, 0.8438, 1.0, 0.8438, 1.0, 0.8125, 1.0, 0.375, 1.0, 0.4062, 1.0, 0.4062, 1.0, 0.375, 1.0, 0.7812, 1.0, 0.8125, 1.0, 0.8125, 1.0, 0.7812, 1.0, 0.3438, 1.0, 0.375, 1.0, 0.375, 1.0, 0.3438, 1.0, 0.75, 1.0, 0.7812, 1.0, 0.7812, 1.0, 0.75, 1.0, 0.3125, 1.0, 0.3438, 1.0, 0.3438, 1.0, 0.3125, 1.0, 0.7188, 1.0, 0.75, 1.0, 0.75, 1.0, 0.7188, 1.0, 0.2812, 1.0, 0.3125, 1.0, 0.3125, 1.0, 0.2812, 1.0, 0.6875, 1.0, 0.7188, 1.0, 0.7188, 1.0, 0.6875, 1.0, 0.09375, 0.5, 0.0625, 0.5, 0.0625, 0.5, 0.09375, 0.5, 0.3438, 0.5, 0.3125, 0.5, 0.3125, 0.5, 0.3438, 0.5, 0.0625, 0.5, 0.03125, 0.5, 0.03125, 0.5, 0.0625, 0.5, 0.75, 0.5, 0.7188, 0.5, 0.7188, 0.5, 0.75, 0.5, 0.4688, 0.5, 0.4375, 0.5, 0.4375, 0.5, 0.4688, 0.5, 0.1875, 0.5, 0.1562, 0.5, 0.1562, 0.5, 0.1875, 0.5, 0.875, 0.5, 0.8438, 0.5, 0.8438, 0.5, 0.875, 0.5, 0.5938, 0.5, 0.5625, 0.5, 0.5625, 0.5, 0.5938, 0.5, 0.3125, 0.5, 0.2812, 0.5, 0.2812, 0.5, 0.3125, 0.5, 1.0, 0.5, 0.9688, 0.5, 0.9688, 0.5, 1.0, 0.5, 0.03125, 0.5, 0.0, 0.5, 0.0, 0.5, 0.03125, 0.5, 0.7188, 0.5, 0.6875, 0.5, 0.6875, 0.5, 0.7188, 0.5, 0.4375, 0.5, 0.4062, 0.5, 0.4062, 0.5, 0.4375, 0.5, 0.1562, 0.5, 0.125, 0.5, 0.125, 0.5, 0.1562, 0.5, 0.8438, 0.5, 0.8125, 0.5, 0.8125, 0.5, 0.8438, 0.5, 0.5625, 0.5, 0.5312, 0.5, 0.5312, 0.5, 0.5625, 0.5, 0.2812, 0.5, 0.25, 0.5, 0.25, 0.5, 0.2812, 0.5, 0.9688, 0.5, 0.9375, 0.5, 0.9375, 0.5, 0.9688, 0.5, 0.6875, 0.5, 0.6562, 0.5, 0.6562, 0.5, 0.6875, 0.5, 0.4062, 0.5, 0.375, 0.5, 0.375, 0.5, 0.4062, 0.5, 0.125, 0.5, 0.09375, 0.5, 0.09375, 0.5, 0.125, 0.5, 0.8125, 0.5, 0.7812, 0.5, 0.7812, 0.5, 0.8125, 0.5, 0.5312, 0.5, 0.5, 0.5, 0.5, 0.5, 0.5312, 0.5, 0.25, 0.5, 0.2188, 0.5, 0.2188, 0.5, 0.25, 0.5, 0.9375, 0.5, 0.9062, 0.5, 0.9062, 0.5, 0.9375, 0.5, 0.6562, 0.5, 0.625, 0.5, 0.625, 0.5, 0.6562, 0.5, 0.375, 0.5, 0.3438, 0.5, 0.3438, 0.5, 0.375, 0.5, 0.09375, 0.5, 0.0625, 0.5, 0.0625, 0.5, 0.09375, 0.5, 0.7812, 0.5, 0.75, 0.5, 0.75, 0.5, 0.7812, 0.5, 0.5, 0.5, 0.4688, 0.5, 0.4688, 0.5, 0.5, 0.5, 0.2188, 0.5, 0.1875, 0.5, 0.1875, 0.5, 0.2188, 0.5, 0.9062, 0.5, 0.875, 0.5, 0.875, 0.5, 0.9062, 0.5, 0.4062, 0.5, 0.375, 0.5, 0.375, 0.5, 0.4062, 0.5, 0.5, 0.5, 0.4688, 0.5, 0.4688, 0.5, 0.5, 0.5, 0.9062, 0.5, 0.875, 0.5, 0.875, 0.5, 0.9062, 0.5, 0.0625, 0.5, 0.03125, 0.5, 0.03125, 0.5, 0.0625, 0.5, 0.4688, 0.5, 0.4375, 0.5, 0.4375, 0.5, 0.4688, 0.5, 0.875, 0.5, 0.8438, 0.5, 0.8438, 0.5, 0.875, 0.5, 0.03125, 0.5, 0.0, 0.5, 0.0, 0.5, 0.03125, 0.5, 0.4375, 0.5, 0.4062, 0.5, 0.4062, 0.5, 0.4375, 0.5, 0.8438, 0.5, 0.8125, 0.5, 0.8125, 0.5, 0.8438, 0.5, 0.4062, 0.5, 0.375, 0.5, 0.375, 0.5, 0.4062, 0.5, 0.8125, 0.5, 0.7812, 0.5, 0.7812, 0.5, 0.8125, 0.5, 0.375, 0.5, 0.3438, 0.5, 0.3438, 0.5, 0.375, 0.5, 0.7812, 0.5, 0.75, 0.5, 0.75, 0.5, 0.7812, 0.5, 0.3438, 0.5, 0.3125, 0.5, 0.3125, 0.5, 0.3438, 0.5, 0.75, 0.5, 0.7188, 0.5, 0.7188, 0.5, 0.75, 0.5, 0.3125, 0.5, 0.2812, 0.5, 0.2812, 0.5, 0.3125, 0.5, 0.7188, 0.5, 0.6875, 0.5, 0.6875, 0.5, 0.7188, 0.5, 0.2812, 0.5, 0.25, 0.5, 0.25, 0.5, 0.2812, 0.5, 0.6875, 0.5, 0.6562, 0.5, 0.6562, 0.5, 0.6875, 0.5, 0.25, 0.5, 0.2188, 0.5, 0.2188, 0.5, 0.25, 0.5, 0.6562, 0.5, 0.625, 0.5, 0.625, 0.5, 0.6562, 0.5, 0.2188, 0.5, 0.1875, 0.5, 0.1875, 0.5, 0.2188, 0.5, 0.625, 0.5, 0.5938, 0.5, 0.5938, 0.5, 0.625, 0.5, 0.1875, 0.5, 0.1562, 0.5, 0.1562, 0.5, 0.1875, 0.5, 0.5938, 0.5, 0.5625, 0.5, 0.5625, 0.5, 0.5938, 0.5, 1.0, 0.5, 0.9688, 0.5, 0.9688, 0.5, 1.0, 0.5, 0.1562, 0.5, 0.125, 0.5, 0.125, 0.5, 0.1562, 0.5, 0.5625, 0.5, 0.5312, 0.5, 0.5312, 0.5, 0.5625, 0.5, 0.9688, 0.5, 0.9375, 0.5, 0.9375, 0.5, 0.9688, 0.5, 0.125, 0.5, 0.09375, 0.5, 0.09375, 0.5, 0.125, 0.5, 0.5312, 0.5, 0.5, 0.5, 0.5, 0.5, 0.5312, 0.5, 0.9375, 0.5, 0.9062, 0.5, 0.9062, 0.5, 0.9375, 0.5, 0.3125, 0.5, 0.2812, 0.5, 0.2812, 0.5, 0.3125, 0.5, 0.8125, 0.5, 0.7812, 0.5, 0.7812, 0.5, 0.8125, 0.5, 0.375, 0.5, 0.3438, 0.5, 0.3438, 0.5, 0.375, 0.5, 0.7812, 0.5, 0.75, 0.5, 0.75, 0.5, 0.7812, 0.5, 0.3438, 0.5, 0.3125, 0.5, 0.3125, 0.5, 0.3438, 0.5, 0.75, 0.5, 0.7188, 0.5, 0.7188, 0.5, 0.75, 0.5, 0.3125, 0.5, 0.2812, 0.5, 0.2812, 0.5, 0.3125, 0.5, 0.7188, 0.5, 0.6875, 0.5, 0.6875, 0.5, 0.7188, 0.5, 0.2812, 0.5, 0.25, 0.5, 0.25, 0.5, 0.2812, 0.5, 0.6875, 0.5, 0.6562, 0.5, 0.6562, 0.5, 0.6875, 0.5, 0.25, 0.5, 0.2188, 0.5, 0.2188, 0.5, 0.25, 0.5, 0.6562, 0.5, 0.625, 0.5, 0.625, 0.5, 0.6562, 0.5, 0.2188, 0.5, 0.1875, 0.5, 0.1875, 0.5, 0.2188, 0.5, 0.625, 0.5, 0.5938, 0.5, 0.5938, 0.5, 0.625, 0.5, 0.1875, 0.5, 0.1562, 0.5, 0.1562, 0.5, 0.1875, 0.5, 0.5938, 0.5, 0.5625, 0.5, 0.5625, 0.5, 0.5938, 0.5, 1.0, 0.5, 0.9688, 0.5, 0.9688, 0.5, 1.0, 0.5, 0.1562, 0.5, 0.125, 0.5, 0.125, 0.5, 0.1562, 0.5, 0.5625, 0.5, 0.5312, 0.5, 0.5312, 0.5, 0.5625, 0.5, 0.9688, 0.5, 0.9375, 0.5, 0.9375, 0.5, 0.9688, 0.5, 0.125, 0.5, 0.09375, 0.5, 0.09375, 0.5, 0.125, 0.5, 0.5312, 0.5, 0.5, 0.5, 0.5, 0.5, 0.5312, 0.5, 0.9375, 0.5, 0.9062, 0.5, 0.9062, 0.5, 0.9375, 0.5, 0.09375, 0.5, 0.0625, 0.5, 0.0625, 0.5, 0.09375, 0.5, 0.5, 0.5, 0.4688, 0.5, 0.4688, 0.5, 0.5, 0.5, 0.9062, 0.5, 0.875, 0.5, 0.875, 0.5, 0.9062, 0.5, 0.0625, 0.5, 0.03125, 0.5, 0.03125, 0.5, 0.0625, 0.5, 0.4688, 0.5, 0.4375, 0.5, 0.4375, 0.5, 0.4688, 0.5, 0.875, 0.5, 0.8438, 0.5, 0.8438, 0.5, 0.875, 0.5, 0.03125, 0.5, 0.0, 0.5, 0.0, 0.5, 0.03125, 0.5, 0.4375, 0.5, 0.4062, 0.5, 0.4062, 0.5, 0.4375, 0.5, 0.8438, 0.5, 0.8125, 0.5, 0.8125, 0.5, 0.8438, 0.5, 0.2188, 0.5, 0.1875, 0.5, 0.1875, 0.5, 0.2188, 0.5, 0.7188, 0.5, 0.6875, 0.5, 0.6875, 0.5, 0.7188, 0.5, 0.2812, 0.5, 0.25, 0.5, 0.25, 0.5, 0.2812, 0.5, 0.6875, 0.5, 0.6562, 0.5, 0.6562, 0.5, 0.6875, 0.5, 0.25, 0.5, 0.2188, 0.5, 0.2188, 0.5, 0.25, 0.5, 0.6562, 0.5, 0.625, 0.5, 0.625, 0.5, 0.6562, 0.5, 0.2188, 0.5, 0.1875, 0.5, 0.1875, 0.5, 0.2188, 0.5, 0.625, 0.5, 0.5938, 0.5, 0.5938, 0.5, 0.625, 0.5, 0.1875, 0.5, 0.1562, 0.5, 0.1562, 0.5, 0.1875, 0.5, 0.5938, 0.5, 0.5625, 0.5, 0.5625, 0.5, 0.5938, 0.5, 1.0, 0.5, 0.9688, 0.5, 0.9688, 0.5, 1.0, 0.5, 0.1562, 0.5, 0.125, 0.5, 0.125, 0.5, 0.1562, 0.5, 0.5625, 0.5, 0.5312, 0.5, 0.5312, 0.5, 0.5625, 0.5, 0.9688, 0.5, 0.9375, 0.5, 0.9375, 0.5, 0.9688, 0.5, 0.125, 0.5, 0.09375, 0.5, 0.09375, 0.5, 0.125, 0.5, 0.5312, 0.5, 0.5, 0.5, 0.5, 0.5, 0.5312, 0.5, 0.9375, 0.5, 0.9062, 0.5, 0.9062, 0.5, 0.9375, 0.5, 0.09375, 0.5, 0.0625, 0.5, 0.0625, 0.5, 0.09375, 0.5, 0.5, 0.5, 0.4688, 0.5, 0.4688, 0.5, 0.5, 0.5, 0.9062, 0.5, 0.875, 0.5, 0.875, 0.5, 0.9062, 0.5, 0.0625, 0.5, 0.03125, 0.5, 0.03125, 0.5, 0.0625, 0.5, 0.4688, 0.5, 0.4375, 0.5, 0.4375, 0.5, 0.4688, 0.5, 0.875, 0.5, 0.8438, 0.5, 0.8438, 0.5, 0.875, 0.5, 0.03125, 0.5, 0.0, 0.5, 0.0, 0.5, 0.03125, 0.5, 0.4375, 0.5, 0.4062, 0.5, 0.4062, 0.5, 0.4375, 0.5, 0.8438, 0.5, 0.8125, 0.5, 0.8125, 0.5, 0.8438, 0.5, 0.4062, 0.5, 0.375, 0.5, 0.375, 0.5, 0.4062, 0.5, 0.8125, 0.5, 0.7812, 0.5, 0.7812, 0.5, 0.8125, 0.5, 0.375, 0.5, 0.3438, 0.5, 0.3438, 0.5, 0.375, 0.5, 0.7812, 0.5, 0.75, 0.5, 0.75, 0.5, 0.7812, 0.5, 0.3438, 0.5, 0.3125, 0.5, 0.3125, 0.5, 0.3438, 0.5, 0.75, 0.5, 0.7188, 0.5, 0.7188, 0.5, 0.75, 0.5, 0.75, 0.49, 0.7968, 0.4854, 0.8418, 0.4717, 0.8833, 0.4496, 0.9197, 0.4197, 0.9496, 0.3833, 0.9717, 0.3418, 0.9854, 0.2968, 0.99, 0.25, 0.9854, 0.2032, 0.9717, 0.1582, 0.9496, 0.1167, 0.9197, 0.08029, 0.8833, 0.05045, 0.8418, 0.02827, 0.7968, 0.01461, 0.75, 0.01, 0.7032, 0.01461, 0.6582, 0.02827, 0.6167, 0.05045, 0.5803, 0.08029, 0.5504, 0.1167, 0.5283, 0.1582, 0.5146, 0.2032, 0.51, 0.25, 0.5146, 0.2968, 0.5283, 0.3418, 0.5504, 0.3833, 0.5803, 0.4197, 0.6167, 0.4496, 0.6582, 0.4717, 0.7032, 0.4854, 0.625, 0.5, 0.5938, 0.5, 0.5938, 0.5, 0.625, 0.5, 0.1875, 0.5, 0.1562, 0.5, 0.1562, 0.5, 0.1875, 0.5, 0.5938, 0.5, 0.5625, 0.5, 0.5625, 0.5, 0.5938, 0.5, 1.0, 0.5, 0.9688, 0.5, 0.9688, 0.5, 1.0, 0.5, 0.1562, 0.5, 0.125, 0.5, 0.125, 0.5, 0.1562, 0.5, 0.5625, 0.5, 0.5312, 0.5, 0.5312, 0.5, 0.5625, 0.5, 0.9688, 0.5, 0.9375, 0.5, 0.9375, 0.5, 0.9688, 0.5, 0.125, 0.5, 0.09375, 0.5, 0.09375, 0.5, 0.125, 0.5, 0.5312, 0.5, 0.5, 0.5, 0.5, 0.5, 0.5312, 0.5, 0.9375, 0.5, 0.9062, 0.5, 0.9062, 0.5, 0.9375, 0.5, 0.09375, 0.5, 0.0625, 0.5, 0.0625, 0.5, 0.09375, 0.5, 0.5, 0.5, 0.4688, 0.5, 0.4688, 0.5, 0.5, 0.5, 0.9062, 0.5, 0.875, 0.5, 0.875, 0.5, 0.9062, 0.5, 0.0625, 0.5, 0.03125, 0.5, 0.03125, 0.5, 0.0625, 0.5, 0.4688, 0.5, 0.4375, 0.5, 0.4375, 0.5, 0.4688, 0.5, 0.875, 0.5, 0.8438, 0.5, 0.8438, 0.5, 0.875, 0.5, 0.03125, 0.5, 0.0, 0.5, 0.0, 0.5, 0.03125, 0.5, 0.4375, 0.5, 0.4062, 0.5, 0.4062, 0.5, 0.4375, 0.5, 0.8438, 0.5, 0.8125, 0.5, 0.8125, 0.5, 0.8438, 0.5, 0.4062, 0.5, 0.375, 0.5, 0.375, 0.5, 0.4062, 0.5, 0.8125, 0.5, 0.7812, 0.5, 0.7812, 0.5, 0.8125, 0.5, 0.375, 0.5, 0.3438, 0.5, 0.3438, 0.5, 0.375, 0.5, 0.7812, 0.5, 0.75, 0.5, 0.75, 0.5, 0.7812, 0.5, 0.3438, 0.5, 0.3125, 0.5, 0.3125, 0.5, 0.3438, 0.5, 0.75, 0.5, 0.7188, 0.5, 0.7188, 0.5, 0.75, 0.5, 0.3125, 0.5, 0.2812, 0.5, 0.2812, 0.5, 0.3125, 0.5, 0.7188, 0.5, 0.6875, 0.5, 0.6875, 0.5, 0.7188, 0.5, 0.2812, 0.5, 0.25, 0.5, 0.25, 0.5, 0.2812, 0.5, 0.6875, 0.5, 0.6562, 0.5, 0.6562, 0.5, 0.6875, 0.5, 0.25, 0.5, 0.2188, 0.5, 0.2188, 0.5, 0.25, 0.5, 0.6562, 0.5, 0.625, 0.5, 0.625, 0.5, 0.6562, 0.5])
me_cylinder.materials.append(mat_material_002)
me_cylinder.update()

# ---- objects
ob_light = bpy.data.objects.new('Light', light_light)
ob_camera = bpy.data.objects.new('Camera', cam_camera)
ob_cube = bpy.data.objects.new('Cube', me_cube_001)
ob_cube_001 = bpy.data.objects.new('Cube.001', me_cube_003)
ob_cylinder = bpy.data.objects.new('Cylinder', me_cylinder)

# ---- transforms, parenting, visibility, modifiers, constraints
ob_light.location = (4.076, 1.005, 5.904)
ob_light.rotation_euler = (0.6503, 0.05522, 1.866)
ob_light.lock_rotations_4d = False
ob_light.empty_display_type = 'ARROWS'
ob_light.color = (0.0, 0.0, 0.0, 0.0)
ob_light.lineart.crease_threshold = 0.0
ob_camera.location = (7.359, -6.926, 4.958)
ob_camera.rotation_euler = (1.109, 0.0, 0.8149)
ob_camera.lock_rotations_4d = False
ob_camera.empty_display_type = 'ARROWS'
ob_camera.color = (0.0, 0.0, 0.0, 0.0)
ob_camera.display_type = 'WIRE'
ob_camera.lineart.crease_threshold = 0.0
ob_cube.location = (0.04709, -0.1487, 0.8572)
ob_cube.scale = (1.0, 0.727, 0.6909)
ob_cube_001.location = (0.04709, -0.1487, 0.8572)
ob_cube_001.rotation_euler = (3.142, -0.0, 0.0)
ob_cube_001.scale = (1.0, 0.727, 0.6909)
ob_cylinder.location = (-1.056, -0.1481, 0.8112)
ob_cylinder.scale = (1.691, 1.442, 1.0)

# ---- collection membership
col_collection.objects.link(ob_light)
col_collection.objects.link(ob_camera)
col_collection.objects.link(ob_cube)
col_collection.objects.link(ob_cube_001)
col_collection.objects.link(ob_cylinder)

# ---- scene / render settings (as saved in the file)
scene.camera = ob_camera
scene.frame_start = 1; scene.frame_end = 250; scene.frame_set(1)
scene.render.engine = 'BLENDER_EEVEE_NEXT'
scene.cycles.sampling_pattern = 'TABULATED_SOBOL'
scene.view_settings.view_transform = 'Filmic'
bpy.context.view_layer.update()
